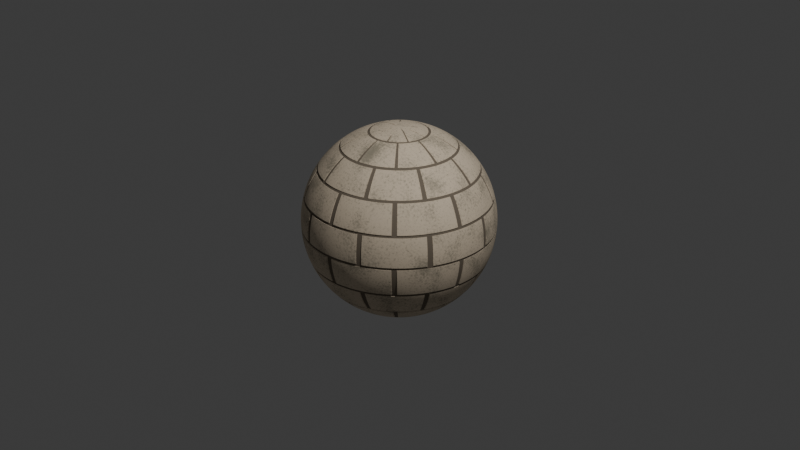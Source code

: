 # Source: texture.blend  (saved by Blender 4.3.32; exported with 4.5.12 LTS)
import bpy
from mathutils import Matrix  # noqa: F401  (used for matrix-valued properties, if any)

bpy.ops.wm.read_factory_settings(use_empty=True)
scene = bpy.context.scene
scene.name = 'Scene'

# ---- collections
col_collection = bpy.data.collections.new('Collection'); scene.collection.children.link(col_collection)

# ---- images (referenced by path relative to the original .blend; pixels are not part of the script)
import os
ASSET_DIR = os.environ.get("B2B_ASSET_DIR", "")  # directory of the original .blend (textures are referenced by path, not embedded)
HERE = os.path.dirname(os.path.abspath(__file__))  # packed textures are extracted next to this script under _unpacked/

def load_image(name, relpath, width, height, colorspace="sRGB"):
    """Load a texture the original file referenced (path relative to the .blend, or extracted next to this script)."""
    p = next((c for c in (os.path.join(HERE, relpath), os.path.join(ASSET_DIR, relpath)) if relpath and os.path.exists(c)), "")
    if p:
        img = bpy.data.images.load(p, check_existing=True)
        img.name = name
    else:  # same state as the original file: an image datablock whose file is absent (Cycles renders it pink)
        img = bpy.data.images.new(name, width, height)
        img.source = "FILE"
        img.filepath = "//" + (relpath or name)
    img.colorspace_settings.name = colorspace
    return img
img_image = load_image('Image', 'Results 1743093142779.png', 1024, 1024, 'sRGB')

# ---- materials (node trees are filled in below, after node groups)
mat_1 = bpy.data.materials.new('1')
mat_1.displacement_method = 'BOTH'
mat_1.preview_render_type = 'CUBE'

# ---- material node trees
mat_1.use_nodes = True; mat_1.node_tree.nodes.clear()
_N = mat_1.node_tree.nodes; _L = mat_1.node_tree.links
n0 = _N.new('ShaderNodeOutputMaterial'); n0.name = 'Material Output'; n0.location = (1162, 79)
n1 = _N.new('ShaderNodeTexCoord'); n1.name = 'Texture Coordinate'; n1.location = (-597, 254)
n2 = _N.new('ShaderNodeTexBrick'); n2.name = 'Brick Texture'; n2.location = (-230, 266)
n2.inputs[1].default_value = (0.8005, 0.6666, 0.4969, 1.0)
n2.inputs[2].default_value = (0.3384, 0.2974, 0.2142, 1.0)
n2.inputs[3].default_value = (0.05111, 0.04248, 0.03155, 1.0)
n2.inputs[4].default_value = 4.85
n2.inputs[9].default_value = 0.5
n3 = _N.new('ShaderNodeTexNoise'); n3.name = 'Noise Texture'; n3.location = (-466, -141)
n3.noise_type = 'MULTIFRACTAL'
n3.normalize = False
n3.inputs[2].default_value = 10.0
n3.inputs[3].default_value = 10.0
n3.inputs[4].default_value = 0.9
n3.inputs[5].default_value = 10.0
n4 = _N.new('ShaderNodeValToRGB'); n4.name = 'Color Ramp'; n4.location = (-265, -181)
n4.color_ramp.interpolation = 'EASE'
while len(n4.color_ramp.elements) > 1: n4.color_ramp.elements.remove(n4.color_ramp.elements[-1])
n4.color_ramp.elements[0].position = 0.0; n4.color_ramp.elements[0].color = (0.0, 0.0, 0.0, 1.0)
_e = n4.color_ramp.elements.new(1.0); _e.color = (1.0, 1.0, 1.0, 1.0)
n5 = _N.new('ShaderNodeValToRGB'); n5.name = 'Color Ramp.001'; n5.location = (204, -238)
while len(n5.color_ramp.elements) > 1: n5.color_ramp.elements.remove(n5.color_ramp.elements[-1])
n5.color_ramp.elements[0].position = 0.0; n5.color_ramp.elements[0].color = (0.7991, 0.6654, 0.4969, 1.0)
_e = n5.color_ramp.elements.new(1.0); _e.color = (0.3372, 0.2961, 0.2159, 1.0)
n6 = _N.new('ShaderNodeInvert'); n6.name = 'Invert Color'; n6.location = (20, -202)
n7 = _N.new('ShaderNodeValToRGB'); n7.name = 'Color Ramp.002'; n7.location = (128, 395)
n7.color_ramp.interpolation = 'CONSTANT'
while len(n7.color_ramp.elements) > 1: n7.color_ramp.elements.remove(n7.color_ramp.elements[-1])
n7.color_ramp.elements[0].position = 0.0; n7.color_ramp.elements[0].color = (0.0, 0.0, 0.0, 1.0)
_e = n7.color_ramp.elements.new(0.95); _e.color = (1.0, 1.0, 1.0, 1.0)
n8 = _N.new('ShaderNodeMix'); n8.name = 'Mix'; n8.location = (473, 254)
n8.data_type = 'RGBA'
n8.inputs[7].default_value = (0.193, 0.1563, 0.1143, 1.0)
n9 = _N.new('ShaderNodeBsdfPrincipled'); n9.name = 'Principled BSDF'; n9.location = (756, 165)
n9.inputs[2].default_value = 0.9
n10 = _N.new('ShaderNodeDisplacement'); n10.name = 'Displacement'; n10.location = (822, -238)
n11 = _N.new('ShaderNodeInvert'); n11.name = 'Invert Color.001'; n11.location = (522, -129)
n12 = _N.new('ShaderNodeTexImage'); n12.name = 'Image Texture.001'; n12.location = (-271, 571)
n12.image = img_image
_L.new(n3.outputs[0], n4.inputs[0])
_L.new(n6.outputs[0], n5.inputs[0])
_L.new(n2.outputs[1], n7.inputs[0])
_L.new(n4.outputs[0], n6.inputs[1])
_L.new(n7.outputs[0], n8.inputs[0])
_L.new(n5.outputs[0], n8.inputs[6])
_L.new(n8.outputs[2], n9.inputs[0])
_L.new(n10.outputs[0], n0.inputs[2])
_L.new(n11.outputs[0], n10.inputs[0])
_L.new(n2.outputs[1], n11.inputs[1])
_L.new(n1.outputs[2], n2.inputs[0])
_L.new(n9.outputs[0], n0.inputs[0])
n0.is_active_output = True

# ---- world
world_world = bpy.data.worlds.new('World'); scene.world = world_world
world_world.use_nodes = True; world_world.node_tree.nodes.clear()
_N = world_world.node_tree.nodes; _L = world_world.node_tree.links
n0 = _N.new('ShaderNodeOutputWorld'); n0.name = 'World Output'; n0.location = (300, 300)
n1 = _N.new('ShaderNodeBackground'); n1.name = 'Background'; n1.location = (10, 300)
n1.inputs[0].default_value = (0.05088, 0.05088, 0.05088, 1.0)
_L.new(n1.outputs[0], n0.inputs[0])
n0.is_active_output = True
world_world.color = (0.05088, 0.05088, 0.05088)
world_world.sun_shadow_jitter_overblur = 0.0

# ---- cameras
cam_camera = bpy.data.cameras.new('Camera')
cam_camera.clip_end = 100.0
cam_camera.ortho_scale = 7.314

# ---- lights
light_spot = bpy.data.lights.new('Spot', 'SPOT')
light_spot.energy = 1000.0

# ---- meshes
me_sphere = bpy.data.meshes.new('Sphere')
me_sphere.from_pydata([(0.0, 0.5556, 0.8315), (0.0, 0.8315, 0.5556), (0.0, 0.9808, 0.1951), (0.0, 1.0, 0.0), (0.0, 0.9808, -0.1951), (0.0, 0.8315, -0.5556), (0.03806, 0.1913, 0.9808), (0.07466, 0.3753, 0.9239), (0.1084, 0.5449, 0.8315), (0.1379, 0.6935, 0.7071), (0.1622, 0.8155, 0.5556), (0.1802, 0.9061, 0.3827), (0.1913, 0.9619, 0.1951), (0.1951, 0.9808, 0.0), (0.1913, 0.9619, -0.1951), (0.1802, 0.9061, -0.3827), (0.1622, 0.8155, -0.5556), (0.1379, 0.6935, -0.7071), (0.1084, 0.5449, -0.8315), (0.07466, 0.3753, -0.9239), (0.03806, 0.1913, -0.9808), (0.07466, 0.1802, 0.9808), (0.1464, 0.3536, 0.9239), (0.2126, 0.5133, 0.8315), (0.2706, 0.6533, 0.7071), (0.3182, 0.7682, 0.5556), (0.3536, 0.8536, 0.3827), (0.3753, 0.9061, 0.1951), (0.3827, 0.9239, 0.0), (0.3753, 0.9061, -0.1951), (0.3536, 0.8536, -0.3827), (0.3182, 0.7682, -0.5556), (0.2706, 0.6533, -0.7071), (0.2126, 0.5133, -0.8315), (0.1464, 0.3536, -0.9239), (0.07466, 0.1802, -0.9808), (0.1084, 0.1622, 0.9808), (0.2126, 0.3182, 0.9239), (0.3087, 0.4619, 0.8315), (0.3928, 0.5879, 0.7071), (0.4619, 0.6913, 0.5556), (0.5133, 0.7682, 0.3827), (0.5449, 0.8155, 0.1951), (0.5556, 0.8315, 0.0), (0.5449, 0.8155, -0.1951), (0.5133, 0.7682, -0.3827), (0.4619, 0.6913, -0.5556), (0.3928, 0.5879, -0.7071), (0.3087, 0.4619, -0.8315), (0.2126, 0.3182, -0.9239), (0.1084, 0.1622, -0.9808), (0.1379, 0.1379, 0.9808), (0.2706, 0.2706, 0.9239), (0.3928, 0.3928, 0.8315), (0.5, 0.5, 0.7071), (0.5879, 0.5879, 0.5556), (0.6533, 0.6533, 0.3827), (0.6935, 0.6935, 0.1951), (0.7071, 0.7071, 0.0), (0.6935, 0.6935, -0.1951), (0.6533, 0.6533, -0.3827), (0.5879, 0.5879, -0.5556), (0.5, 0.5, -0.7071), (0.3928, 0.3928, -0.8315), (0.2706, 0.2706, -0.9239), (0.1379, 0.1379, -0.9808), (0.1622, 0.1084, 0.9808), (0.3182, 0.2126, 0.9239), (0.4619, 0.3087, 0.8315), (0.5879, 0.3928, 0.7071), (0.6913, 0.4619, 0.5556), (0.7682, 0.5133, 0.3827), (0.8155, 0.5449, 0.1951), (0.8315, 0.5556, 0.0), (0.8155, 0.5449, -0.1951), (0.7682, 0.5133, -0.3827), (0.6913, 0.4619, -0.5556), (0.5879, 0.3928, -0.7071), (0.4619, 0.3087, -0.8315), (0.3182, 0.2126, -0.9239), (0.1622, 0.1084, -0.9808), (0.0, 0.0, 1.0), (0.1802, 0.07466, 0.9808), (0.3536, 0.1464, 0.9239), (0.5133, 0.2126, 0.8315), (0.6533, 0.2706, 0.7071), (0.7682, 0.3182, 0.5556), (0.8536, 0.3536, 0.3827), (0.9061, 0.3753, 0.1951), (0.9239, 0.3827, 0.0), (0.9061, 0.3753, -0.1951), (0.8536, 0.3536, -0.3827), (0.7682, 0.3182, -0.5556), (0.6533, 0.2706, -0.7071), (0.5133, 0.2126, -0.8315), (0.3536, 0.1464, -0.9239), (0.1802, 0.07466, -0.9808), (0.1913, 0.03806, 0.9808), (0.3753, 0.07466, 0.9239), (0.5449, 0.1084, 0.8315), (0.6935, 0.1379, 0.7071), (0.8155, 0.1622, 0.5556), (0.9061, 0.1802, 0.3827), (0.9619, 0.1913, 0.1951), (0.9808, 0.1951, 0.0), (0.9619, 0.1913, -0.1951), (0.9061, 0.1802, -0.3827), (0.8155, 0.1622, -0.5556), (0.6935, 0.1379, -0.7071), (0.5449, 0.1084, -0.8315), (0.3753, 0.07466, -0.9239), (0.1913, 0.03806, -0.9808), (0.1951, -1.118e-08, 0.9808), (0.3827, -2.235e-08, 0.9239), (0.5556, -5.215e-08, 0.8315), (0.7071, 1.49e-08, 0.7071), (0.8315, -8.941e-08, 0.5556), (0.9239, 4.47e-08, 0.3827), (0.9808, -8.941e-08, 0.1951), (1.0, -1.639e-07, 0.0), (0.9808, -8.941e-08, -0.1951), (0.9239, 4.47e-08, -0.3827), (0.8315, -8.941e-08, -0.5556), (0.7071, 1.49e-08, -0.7071), (0.5556, -5.215e-08, -0.8315), (0.3827, -2.235e-08, -0.9239), (0.1951, -1.118e-08, -0.9808), (0.1913, -0.03806, 0.9808), (0.3753, -0.07466, 0.9239), (0.5449, -0.1084, 0.8315), (0.6935, -0.1379, 0.7071), (0.8155, -0.1622, 0.5556), (0.9061, -0.1802, 0.3827), (0.9619, -0.1913, 0.1951), (0.9808, -0.1951, 0.0), (0.9619, -0.1913, -0.1951), (0.9061, -0.1802, -0.3827), (0.8155, -0.1622, -0.5556), (0.6935, -0.1379, -0.7071), (0.5449, -0.1084, -0.8315), (0.3753, -0.07466, -0.9239), (0.1913, -0.03806, -0.9808), (0.1802, -0.07466, 0.9808), (0.3536, -0.1464, 0.9239), (0.5133, -0.2126, 0.8315), (0.6533, -0.2706, 0.7071), (0.7682, -0.3182, 0.5556), (0.8536, -0.3536, 0.3827), (0.9061, -0.3753, 0.1951), (0.9239, -0.3827, 0.0), (0.9061, -0.3753, -0.1951), (0.8536, -0.3536, -0.3827), (0.7682, -0.3182, -0.5556), (0.6533, -0.2706, -0.7071), (0.5133, -0.2126, -0.8315), (0.3536, -0.1464, -0.9239), (0.1802, -0.07466, -0.9808), (0.1622, -0.1084, 0.9808), (0.3182, -0.2126, 0.9239), (0.4619, -0.3087, 0.8315), (0.5879, -0.3928, 0.7071), (0.6913, -0.4619, 0.5556), (0.7682, -0.5133, 0.3827), (0.8155, -0.5449, 0.1951), (0.8315, -0.5556, 0.0), (0.8155, -0.5449, -0.1951), (0.7682, -0.5133, -0.3827), (0.6913, -0.4619, -0.5556), (0.5879, -0.3928, -0.7071), (0.4619, -0.3087, -0.8315), (0.3182, -0.2126, -0.9239), (0.1622, -0.1084, -0.9808), (0.1379, -0.1379, 0.9808), (0.2706, -0.2706, 0.9239), (0.3928, -0.3928, 0.8315), (0.5, -0.5, 0.7071), (0.5879, -0.5879, 0.5556), (0.6533, -0.6533, 0.3827), (0.6935, -0.6935, 0.1951), (0.7071, -0.7071, 0.0), (0.6935, -0.6935, -0.1951), (0.6533, -0.6533, -0.3827), (0.5879, -0.5879, -0.5556), (0.5, -0.5, -0.7071), (0.3928, -0.3928, -0.8315), (0.2706, -0.2706, -0.9239), (0.1379, -0.1379, -0.9808), (0.1084, -0.1622, 0.9808), (0.2126, -0.3182, 0.9239), (0.3087, -0.4619, 0.8315), (0.3928, -0.5879, 0.7071), (0.4619, -0.6913, 0.5556), (0.5133, -0.7682, 0.3827), (0.5449, -0.8155, 0.1951), (0.5556, -0.8315, 0.0), (0.5449, -0.8155, -0.1951), (0.5133, -0.7682, -0.3827), (0.4619, -0.6913, -0.5556), (0.3928, -0.5879, -0.7071), (0.3087, -0.4619, -0.8315), (0.2126, -0.3182, -0.9239), (0.1084, -0.1622, -0.9808), (0.07466, -0.1802, 0.9808), (0.1464, -0.3536, 0.9239), (0.2126, -0.5133, 0.8315), (0.2706, -0.6533, 0.7071), (0.3182, -0.7682, 0.5556), (0.3536, -0.8536, 0.3827), (0.3753, -0.9061, 0.1951), (0.3827, -0.9239, 0.0), (0.3753, -0.9061, -0.1951), (0.3536, -0.8536, -0.3827), (0.3182, -0.7682, -0.5556), (0.2706, -0.6533, -0.7071), (0.2126, -0.5133, -0.8315), (0.1464, -0.3536, -0.9239), (0.07466, -0.1802, -0.9808), (0.03806, -0.1913, 0.9808), (0.07466, -0.3753, 0.9239), (0.1084, -0.5449, 0.8315), (0.1379, -0.6935, 0.7071), (0.1622, -0.8155, 0.5556), (0.1802, -0.9061, 0.3827), (0.1913, -0.9619, 0.1951), (0.1951, -0.9808, 0.0), (0.1913, -0.9619, -0.1951), (0.1802, -0.9061, -0.3827), (0.1622, -0.8155, -0.5556), (0.1379, -0.6935, -0.7071), (0.1084, -0.5449, -0.8315), (0.07466, -0.3753, -0.9239), (0.03806, -0.1913, -0.9808), (-7.451e-09, -0.1951, 0.9808), (-5.215e-08, -0.3827, 0.9239), (-9.686e-08, -0.5556, 0.8315), (-1.49e-08, -0.7071, 0.7071), (-1.043e-07, -0.8315, 0.5556), (2.98e-08, -0.9239, 0.3827), (-1.341e-07, -0.9808, 0.1951), (-3.278e-07, -1.0, 0.0), (-1.341e-07, -0.9808, -0.1951), (2.98e-08, -0.9239, -0.3827), (-1.043e-07, -0.8315, -0.5556), (-1.49e-08, -0.7071, -0.7071), (-9.686e-08, -0.5556, -0.8315), (-5.215e-08, -0.3827, -0.9239), (-7.451e-09, -0.1951, -0.9808), (-0.03806, -0.1913, 0.9808), (-0.07466, -0.3753, 0.9239), (-0.1084, -0.5449, 0.8315), (-0.1379, -0.6935, 0.7071), (-0.1622, -0.8155, 0.5556), (-0.1802, -0.9061, 0.3827), (-0.1913, -0.9619, 0.1951), (-0.1951, -0.9808, 0.0), (-0.1913, -0.9619, -0.1951), (-0.1802, -0.9061, -0.3827), (-0.1622, -0.8155, -0.5556), (-0.1379, -0.6935, -0.7071), (-0.1084, -0.5449, -0.8315), (-0.07466, -0.3753, -0.9239), (-0.03806, -0.1913, -0.9808), (-0.07466, -0.1802, 0.9808), (-0.1464, -0.3536, 0.9239), (-0.2126, -0.5133, 0.8315), (-0.2706, -0.6533, 0.7071), (-0.3182, -0.7682, 0.5556), (-0.3536, -0.8536, 0.3827), (-0.3753, -0.9061, 0.1951), (-0.3827, -0.9239, 0.0), (-0.3753, -0.9061, -0.1951), (-0.3536, -0.8536, -0.3827), (-0.3182, -0.7682, -0.5556), (-0.2706, -0.6533, -0.7071), (-0.2126, -0.5133, -0.8315), (-0.1464, -0.3536, -0.9239), (-0.07466, -0.1802, -0.9808), (-0.1084, -0.1622, 0.9808), (-0.2126, -0.3182, 0.9239), (-0.3087, -0.4619, 0.8315), (-0.3928, -0.5879, 0.7071), (-0.4619, -0.6913, 0.5556), (-0.5133, -0.7682, 0.3827), (-0.5449, -0.8155, 0.1951), (-0.5556, -0.8315, 0.0), (-0.5449, -0.8155, -0.1951), (-0.5133, -0.7682, -0.3827), (-0.4619, -0.6913, -0.5556), (-0.3928, -0.5879, -0.7071), (-0.3087, -0.4619, -0.8315), (-0.2126, -0.3182, -0.9239), (-0.1084, -0.1622, -0.9808), (-0.1379, -0.1379, 0.9808), (-0.2706, -0.2706, 0.9239), (-0.3928, -0.3928, 0.8315), (-0.5, -0.5, 0.7071), (-0.5879, -0.5879, 0.5556), (-0.6533, -0.6533, 0.3827), (-0.6935, -0.6935, 0.1951), (-0.7071, -0.7071, 0.0), (-0.6935, -0.6935, -0.1951), (-0.6533, -0.6533, -0.3827), (-0.5879, -0.5879, -0.5556), (-0.5, -0.5, -0.7071), (-0.3928, -0.3928, -0.8315), (-0.2706, -0.2706, -0.9239), (-0.1379, -0.1379, -0.9808), (0.0, 0.0, -1.0), (-0.1622, -0.1084, 0.9808), (-0.3182, -0.2126, 0.9239), (-0.4619, -0.3087, 0.8315), (-0.5879, -0.3928, 0.7071), (-0.6913, -0.4619, 0.5556), (-0.7682, -0.5133, 0.3827), (-0.8155, -0.5449, 0.1951), (-0.8315, -0.5556, 0.0), (-0.8155, -0.5449, -0.1951), (-0.7682, -0.5133, -0.3827), (-0.6913, -0.4619, -0.5556), (-0.5879, -0.3928, -0.7071), (-0.4619, -0.3087, -0.8315), (-0.3182, -0.2126, -0.9239), (-0.1622, -0.1084, -0.9808), (-0.1802, -0.07466, 0.9808), (-0.3536, -0.1464, 0.9239), (-0.5133, -0.2126, 0.8315), (-0.6533, -0.2706, 0.7071), (-0.7682, -0.3182, 0.5556), (-0.8536, -0.3536, 0.3827), (-0.9061, -0.3753, 0.1951), (-0.9239, -0.3827, 0.0), (-0.9061, -0.3753, -0.1951), (-0.8536, -0.3536, -0.3827), (-0.7682, -0.3182, -0.5556), (-0.6533, -0.2706, -0.7071), (-0.5133, -0.2126, -0.8315), (-0.3536, -0.1464, -0.9239), (-0.1802, -0.07466, -0.9808), (-0.1913, -0.03806, 0.9808), (-0.3753, -0.07466, 0.9239), (-0.5449, -0.1084, 0.8315), (-0.6935, -0.1379, 0.7071), (-0.8155, -0.1622, 0.5556), (-0.9061, -0.1802, 0.3827), (-0.9619, -0.1913, 0.1951), (-0.9808, -0.1951, 0.0), (-0.9619, -0.1913, -0.1951), (-0.9061, -0.1802, -0.3827), (-0.8155, -0.1622, -0.5556), (-0.6935, -0.1379, -0.7071), (-0.5449, -0.1084, -0.8315), (-0.3753, -0.07466, -0.9239), (-0.1913, -0.03806, -0.9808), (-0.1951, 1.863e-08, 0.9808), (-0.3827, 5.215e-08, 0.9239), (-0.5556, 1.49e-07, 0.8315), (-0.7071, 2.98e-08, 0.7071), (-0.8315, 1.639e-07, 0.5556), (-0.9239, 1.49e-08, 0.3827), (-0.9808, 2.682e-07, 0.1951), (-1.0, 4.47e-07, 0.0), (-0.9808, 2.682e-07, -0.1951), (-0.9239, 1.49e-08, -0.3827), (-0.8315, 1.639e-07, -0.5556), (-0.7071, 2.98e-08, -0.7071), (-0.5556, 1.49e-07, -0.8315), (-0.3827, 5.215e-08, -0.9239), (-0.1951, 1.863e-08, -0.9808), (-0.1913, 0.03806, 0.9808), (-0.3753, 0.07466, 0.9239), (-0.5449, 0.1084, 0.8315), (-0.6935, 0.1379, 0.7071), (-0.8155, 0.1622, 0.5556), (-0.9061, 0.1802, 0.3827), (-0.9619, 0.1913, 0.1951), (-0.9808, 0.1951, 0.0), (-0.9619, 0.1913, -0.1951), (-0.9061, 0.1802, -0.3827), (-0.8155, 0.1622, -0.5556), (-0.6935, 0.1379, -0.7071), (-0.5449, 0.1084, -0.8315), (-0.3753, 0.07466, -0.9239), (-0.1913, 0.03806, -0.9808), (-0.1802, 0.07466, 0.9808), (-0.3536, 0.1464, 0.9239), (-0.5133, 0.2126, 0.8315), (-0.6533, 0.2706, 0.7071), (-0.7682, 0.3182, 0.5556), (-0.8536, 0.3536, 0.3827), (-0.9061, 0.3753, 0.1951), (-0.9239, 0.3827, 0.0), (-0.9061, 0.3753, -0.1951), (-0.8536, 0.3536, -0.3827), (-0.7682, 0.3182, -0.5556), (-0.6533, 0.2706, -0.7071), (-0.5133, 0.2126, -0.8315), (-0.3536, 0.1464, -0.9239), (-0.1802, 0.07466, -0.9808), (-0.1622, 0.1084, 0.9808), (-0.3182, 0.2126, 0.9239), (-0.4619, 0.3087, 0.8315), (-0.5879, 0.3928, 0.7071), (-0.6913, 0.4619, 0.5556), (-0.7682, 0.5133, 0.3827), (-0.8155, 0.5449, 0.1951), (-0.8315, 0.5556, 0.0), (-0.8155, 0.5449, -0.1951), (-0.7682, 0.5133, -0.3827), (-0.6913, 0.4619, -0.5556), (-0.5879, 0.3928, -0.7071), (-0.4619, 0.3087, -0.8315), (-0.3182, 0.2126, -0.9239), (-0.1622, 0.1084, -0.9808), (-0.1379, 0.1379, 0.9808), (-0.2706, 0.2706, 0.9239), (-0.3928, 0.3928, 0.8315), (-0.5, 0.5, 0.7071), (-0.5879, 0.5879, 0.5556), (-0.6533, 0.6533, 0.3827), (-0.6935, 0.6935, 0.1951), (-0.7071, 0.7071, 0.0), (-0.6935, 0.6935, -0.1951), (-0.6533, 0.6533, -0.3827), (-0.5879, 0.5879, -0.5556), (-0.5, 0.5, -0.7071), (-0.3928, 0.3928, -0.8315), (-0.2706, 0.2706, -0.9239), (-0.1379, 0.1379, -0.9808), (-0.1084, 0.1622, 0.9808), (-0.2126, 0.3182, 0.9239), (-0.3087, 0.4619, 0.8315), (-0.3928, 0.5879, 0.7071), (-0.4619, 0.6913, 0.5556), (-0.5133, 0.7682, 0.3827), (-0.5449, 0.8155, 0.1951), (-0.5556, 0.8315, 0.0), (-0.5449, 0.8155, -0.1951), (-0.5133, 0.7682, -0.3827), (-0.4619, 0.6913, -0.5556), (-0.3928, 0.5879, -0.7071), (-0.3087, 0.4619, -0.8315), (-0.2126, 0.3182, -0.9239), (-0.1084, 0.1622, -0.9808), (-0.07466, 0.1802, 0.9808), (-0.1464, 0.3536, 0.9239), (-0.2126, 0.5133, 0.8315), (-0.2706, 0.6533, 0.7071), (-0.3182, 0.7682, 0.5556), (-0.3536, 0.8536, 0.3827), (-0.3753, 0.9061, 0.1951), (-0.3827, 0.9239, 0.0), (-0.3753, 0.9061, -0.1951), (-0.3536, 0.8536, -0.3827), (-0.3182, 0.7682, -0.5556), (-0.2706, 0.6533, -0.7071), (-0.2126, 0.5133, -0.8315), (-0.1464, 0.3536, -0.9239), (-0.07466, 0.1802, -0.9808), (-0.03806, 0.1913, 0.9808), (-0.07466, 0.3753, 0.9239), (-0.1084, 0.5449, 0.8315), (-0.1379, 0.6935, 0.7071), (-0.1622, 0.8155, 0.5556), (-0.1802, 0.9061, 0.3827), (-0.1913, 0.9619, 0.1951), (-0.1951, 0.9808, 0.0), (-0.1913, 0.9619, -0.1951), (-0.1802, 0.9061, -0.3827), (-0.1622, 0.8155, -0.5556), (-0.1379, 0.6935, -0.7071), (-0.1084, 0.5449, -0.8315), (-0.07466, 0.3753, -0.9239), (-0.03806, 0.1913, -0.9808), (1.49e-08, 0.1951, 0.9808), (6.706e-08, 0.3827, 0.9239), (8.941e-08, 0.7071, 0.7071), (5.96e-08, 0.9239, 0.3827), (5.96e-08, 0.9239, -0.3827), (8.941e-08, 0.7071, -0.7071), (2.161e-07, 0.5556, -0.8315), (6.706e-08, 0.3827, -0.9239), (1.49e-08, 0.1951, -0.9808)], [], [(4, 3, 13, 14), (474, 473, 6, 7), (477, 4, 14, 15), (0, 474, 7, 8), (5, 477, 15, 16), (475, 0, 8, 9), (478, 5, 16, 17), (1, 475, 9, 10), (479, 478, 17, 18), (476, 1, 10, 11), (480, 479, 18, 19), (2, 476, 11, 12), (481, 480, 19, 20), (3, 2, 12, 13), (473, 81, 6), (307, 481, 20), (20, 19, 34, 35), (13, 12, 27, 28), (6, 81, 21), (307, 20, 35), (14, 13, 28, 29), (7, 6, 21, 22), (15, 14, 29, 30), (8, 7, 22, 23), (16, 15, 30, 31), (9, 8, 23, 24), (17, 16, 31, 32), (10, 9, 24, 25), (18, 17, 32, 33), (11, 10, 25, 26), (19, 18, 33, 34), (12, 11, 26, 27), (32, 31, 46, 47), (25, 24, 39, 40), (33, 32, 47, 48), (26, 25, 40, 41), (34, 33, 48, 49), (27, 26, 41, 42), (35, 34, 49, 50), (28, 27, 42, 43), (21, 81, 36), (307, 35, 50), (29, 28, 43, 44), (22, 21, 36, 37), (30, 29, 44, 45), (23, 22, 37, 38), (31, 30, 45, 46), (24, 23, 38, 39), (36, 81, 51), (307, 50, 65), (44, 43, 58, 59), (37, 36, 51, 52), (45, 44, 59, 60), (38, 37, 52, 53), (46, 45, 60, 61), (39, 38, 53, 54), (47, 46, 61, 62), (40, 39, 54, 55), (48, 47, 62, 63), (41, 40, 55, 56), (49, 48, 63, 64), (42, 41, 56, 57), (50, 49, 64, 65), (43, 42, 57, 58), (55, 54, 69, 70), (63, 62, 77, 78), (56, 55, 70, 71), (64, 63, 78, 79), (57, 56, 71, 72), (65, 64, 79, 80), (58, 57, 72, 73), (51, 81, 66), (307, 65, 80), (59, 58, 73, 74), (52, 51, 66, 67), (60, 59, 74, 75), (53, 52, 67, 68), (61, 60, 75, 76), (54, 53, 68, 69), (62, 61, 76, 77), (74, 73, 89, 90), (67, 66, 82, 83), (75, 74, 90, 91), (68, 67, 83, 84), (76, 75, 91, 92), (69, 68, 84, 85), (77, 76, 92, 93), (70, 69, 85, 86), (78, 77, 93, 94), (71, 70, 86, 87), (79, 78, 94, 95), (72, 71, 87, 88), (80, 79, 95, 96), (73, 72, 88, 89), (66, 81, 82), (307, 80, 96), (94, 93, 108, 109), (87, 86, 101, 102), (95, 94, 109, 110), (88, 87, 102, 103), (96, 95, 110, 111), (89, 88, 103, 104), (82, 81, 97), (307, 96, 111), (90, 89, 104, 105), (83, 82, 97, 98), (91, 90, 105, 106), (84, 83, 98, 99), (92, 91, 106, 107), (85, 84, 99, 100), (93, 92, 107, 108), (86, 85, 100, 101), (98, 97, 112, 113), (106, 105, 120, 121), (99, 98, 113, 114), (107, 106, 121, 122), (100, 99, 114, 115), (108, 107, 122, 123), (101, 100, 115, 116), (109, 108, 123, 124), (102, 101, 116, 117), (110, 109, 124, 125), (103, 102, 117, 118), (111, 110, 125, 126), (104, 103, 118, 119), (97, 81, 112), (307, 111, 126), (105, 104, 119, 120), (117, 116, 131, 132), (125, 124, 139, 140), (118, 117, 132, 133), (126, 125, 140, 141), (119, 118, 133, 134), (112, 81, 127), (307, 126, 141), (120, 119, 134, 135), (113, 112, 127, 128), (121, 120, 135, 136), (114, 113, 128, 129), (122, 121, 136, 137), (115, 114, 129, 130), (123, 122, 137, 138), (116, 115, 130, 131), (124, 123, 138, 139), (136, 135, 150, 151), (129, 128, 143, 144), (137, 136, 151, 152), (130, 129, 144, 145), (138, 137, 152, 153), (131, 130, 145, 146), (139, 138, 153, 154), (132, 131, 146, 147), (140, 139, 154, 155), (133, 132, 147, 148), (141, 140, 155, 156), (134, 133, 148, 149), (127, 81, 142), (307, 141, 156), (135, 134, 149, 150), (128, 127, 142, 143), (155, 154, 169, 170), (148, 147, 162, 163), (156, 155, 170, 171), (149, 148, 163, 164), (142, 81, 157), (307, 156, 171), (150, 149, 164, 165), (143, 142, 157, 158), (151, 150, 165, 166), (144, 143, 158, 159), (152, 151, 166, 167), (145, 144, 159, 160), (153, 152, 167, 168), (146, 145, 160, 161), (154, 153, 168, 169), (147, 146, 161, 162), (167, 166, 181, 182), (160, 159, 174, 175), (168, 167, 182, 183), (161, 160, 175, 176), (169, 168, 183, 184), (162, 161, 176, 177), (170, 169, 184, 185), (163, 162, 177, 178), (171, 170, 185, 186), (164, 163, 178, 179), (157, 81, 172), (307, 171, 186), (165, 164, 179, 180), (158, 157, 172, 173), (166, 165, 180, 181), (159, 158, 173, 174), (186, 185, 200, 201), (179, 178, 193, 194), (172, 81, 187), (307, 186, 201), (180, 179, 194, 195), (173, 172, 187, 188), (181, 180, 195, 196), (174, 173, 188, 189), (182, 181, 196, 197), (175, 174, 189, 190), (183, 182, 197, 198), (176, 175, 190, 191), (184, 183, 198, 199), (177, 176, 191, 192), (185, 184, 199, 200), (178, 177, 192, 193), (190, 189, 204, 205), (198, 197, 212, 213), (191, 190, 205, 206), (199, 198, 213, 214), (192, 191, 206, 207), (200, 199, 214, 215), (193, 192, 207, 208), (201, 200, 215, 216), (194, 193, 208, 209), (187, 81, 202), (307, 201, 216), (195, 194, 209, 210), (188, 187, 202, 203), (196, 195, 210, 211), (189, 188, 203, 204), (197, 196, 211, 212), (209, 208, 223, 224), (202, 81, 217), (307, 216, 231), (210, 209, 224, 225), (203, 202, 217, 218), (211, 210, 225, 226), (204, 203, 218, 219), (212, 211, 226, 227), (205, 204, 219, 220), (213, 212, 227, 228), (206, 205, 220, 221), (214, 213, 228, 229), (207, 206, 221, 222), (215, 214, 229, 230), (208, 207, 222, 223), (216, 215, 230, 231), (228, 227, 242, 243), (221, 220, 235, 236), (229, 228, 243, 244), (222, 221, 236, 237), (230, 229, 244, 245), (223, 222, 237, 238), (231, 230, 245, 246), (224, 223, 238, 239), (217, 81, 232), (307, 231, 246), (225, 224, 239, 240), (218, 217, 232, 233), (226, 225, 240, 241), (219, 218, 233, 234), (227, 226, 241, 242), (220, 219, 234, 235), (232, 81, 247), (307, 246, 261), (240, 239, 254, 255), (233, 232, 247, 248), (241, 240, 255, 256), (234, 233, 248, 249), (242, 241, 256, 257), (235, 234, 249, 250), (243, 242, 257, 258), (236, 235, 250, 251), (244, 243, 258, 259), (237, 236, 251, 252), (245, 244, 259, 260), (238, 237, 252, 253), (246, 245, 260, 261), (239, 238, 253, 254), (251, 250, 265, 266), (259, 258, 273, 274), (252, 251, 266, 267), (260, 259, 274, 275), (253, 252, 267, 268), (261, 260, 275, 276), (254, 253, 268, 269), (247, 81, 262), (307, 261, 276), (255, 254, 269, 270), (248, 247, 262, 263), (256, 255, 270, 271), (249, 248, 263, 264), (257, 256, 271, 272), (250, 249, 264, 265), (258, 257, 272, 273), (270, 269, 284, 285), (263, 262, 277, 278), (271, 270, 285, 286), (264, 263, 278, 279), (272, 271, 286, 287), (265, 264, 279, 280), (273, 272, 287, 288), (266, 265, 280, 281), (274, 273, 288, 289), (267, 266, 281, 282), (275, 274, 289, 290), (268, 267, 282, 283), (276, 275, 290, 291), (269, 268, 283, 284), (262, 81, 277), (307, 276, 291), (289, 288, 303, 304), (282, 281, 296, 297), (290, 289, 304, 305), (283, 282, 297, 298), (291, 290, 305, 306), (284, 283, 298, 299), (277, 81, 292), (307, 291, 306), (285, 284, 299, 300), (278, 277, 292, 293), (286, 285, 300, 301), (279, 278, 293, 294), (287, 286, 301, 302), (280, 279, 294, 295), (288, 287, 302, 303), (281, 280, 295, 296), (301, 300, 316, 317), (294, 293, 309, 310), (302, 301, 317, 318), (295, 294, 310, 311), (303, 302, 318, 319), (296, 295, 311, 312), (304, 303, 319, 320), (297, 296, 312, 313), (305, 304, 320, 321), (298, 297, 313, 314), (306, 305, 321, 322), (299, 298, 314, 315), (292, 81, 308), (307, 306, 322), (300, 299, 315, 316), (293, 292, 308, 309), (321, 320, 335, 336), (314, 313, 328, 329), (322, 321, 336, 337), (315, 314, 329, 330), (308, 81, 323), (307, 322, 337), (316, 315, 330, 331), (309, 308, 323, 324), (317, 316, 331, 332), (310, 309, 324, 325), (318, 317, 332, 333), (311, 310, 325, 326), (319, 318, 333, 334), (312, 311, 326, 327), (320, 319, 334, 335), (313, 312, 327, 328), (325, 324, 339, 340), (333, 332, 347, 348), (326, 325, 340, 341), (334, 333, 348, 349), (327, 326, 341, 342), (335, 334, 349, 350), (328, 327, 342, 343), (336, 335, 350, 351), (329, 328, 343, 344), (337, 336, 351, 352), (330, 329, 344, 345), (323, 81, 338), (307, 337, 352), (331, 330, 345, 346), (324, 323, 338, 339), (332, 331, 346, 347), (344, 343, 358, 359), (352, 351, 366, 367), (345, 344, 359, 360), (338, 81, 353), (307, 352, 367), (346, 345, 360, 361), (339, 338, 353, 354), (347, 346, 361, 362), (340, 339, 354, 355), (348, 347, 362, 363), (341, 340, 355, 356), (349, 348, 363, 364), (342, 341, 356, 357), (350, 349, 364, 365), (343, 342, 357, 358), (351, 350, 365, 366), (363, 362, 377, 378), (356, 355, 370, 371), (364, 363, 378, 379), (357, 356, 371, 372), (365, 364, 379, 380), (358, 357, 372, 373), (366, 365, 380, 381), (359, 358, 373, 374), (367, 366, 381, 382), (360, 359, 374, 375), (353, 81, 368), (307, 367, 382), (361, 360, 375, 376), (354, 353, 368, 369), (362, 361, 376, 377), (355, 354, 369, 370), (382, 381, 396, 397), (375, 374, 389, 390), (368, 81, 383), (307, 382, 397), (376, 375, 390, 391), (369, 368, 383, 384), (377, 376, 391, 392), (370, 369, 384, 385), (378, 377, 392, 393), (371, 370, 385, 386), (379, 378, 393, 394), (372, 371, 386, 387), (380, 379, 394, 395), (373, 372, 387, 388), (381, 380, 395, 396), (374, 373, 388, 389), (386, 385, 400, 401), (394, 393, 408, 409), (387, 386, 401, 402), (395, 394, 409, 410), (388, 387, 402, 403), (396, 395, 410, 411), (389, 388, 403, 404), (397, 396, 411, 412), (390, 389, 404, 405), (383, 81, 398), (307, 397, 412), (391, 390, 405, 406), (384, 383, 398, 399), (392, 391, 406, 407), (385, 384, 399, 400), (393, 392, 407, 408), (405, 404, 419, 420), (398, 81, 413), (307, 412, 427), (406, 405, 420, 421), (399, 398, 413, 414), (407, 406, 421, 422), (400, 399, 414, 415), (408, 407, 422, 423), (401, 400, 415, 416), (409, 408, 423, 424), (402, 401, 416, 417), (410, 409, 424, 425), (403, 402, 417, 418), (411, 410, 425, 426), (404, 403, 418, 419), (412, 411, 426, 427), (424, 423, 438, 439), (417, 416, 431, 432), (425, 424, 439, 440), (418, 417, 432, 433), (426, 425, 440, 441), (419, 418, 433, 434), (427, 426, 441, 442), (420, 419, 434, 435), (413, 81, 428), (307, 427, 442), (421, 420, 435, 436), (414, 413, 428, 429), (422, 421, 436, 437), (415, 414, 429, 430), (423, 422, 437, 438), (416, 415, 430, 431), (307, 442, 457), (436, 435, 450, 451), (429, 428, 443, 444), (437, 436, 451, 452), (430, 429, 444, 445), (438, 437, 452, 453), (431, 430, 445, 446), (439, 438, 453, 454), (432, 431, 446, 447), (440, 439, 454, 455), (433, 432, 447, 448), (441, 440, 455, 456), (434, 433, 448, 449), (442, 441, 456, 457), (435, 434, 449, 450), (428, 81, 443), (455, 454, 469, 470), (448, 447, 462, 463), (456, 455, 470, 471), (449, 448, 463, 464), (457, 456, 471, 472), (450, 449, 464, 465), (443, 81, 458), (307, 457, 472), (451, 450, 465, 466), (444, 443, 458, 459), (452, 451, 466, 467), (445, 444, 459, 460), (453, 452, 467, 468), (446, 445, 460, 461), (454, 453, 468, 469), (447, 446, 461, 462), (459, 458, 473, 474), (467, 466, 4, 477), (460, 459, 474, 0), (468, 467, 477, 5), (461, 460, 0, 475), (469, 468, 5, 478), (462, 461, 475, 1), (470, 469, 478, 479), (463, 462, 1, 476), (471, 470, 479, 480), (464, 463, 476, 2), (472, 471, 480, 481), (465, 464, 2, 3), (458, 81, 473), (307, 472, 481), (466, 465, 3, 4)])
me_sphere.polygons.foreach_set('use_smooth', [True] * 512)
_uv = me_sphere.uv_layers.new(name='UVMap')
_uv.uv.foreach_set('vector', [0.2684, 0.5616, 0.2684, 0.5, 0.2974, 0.5, 0.2974, 0.5616, 0.2684, 0.1303, 0.2684, 0.06864, 0.2974, 0.06864, 0.2974, 0.1303, 0.2684, 0.6232, 0.2684, 0.5616, 0.2974, 0.5616, 0.2974, 0.6232, 0.2684, 0.1919, 0.2684, 0.1303, 0.2974, 0.1303, 0.2974, 0.1919, 0.2684, 0.6849, 0.2684, 0.6232, 0.2974, 0.6232, 0.2974, 0.6849, 0.2684, 0.2535, 0.2684, 0.1919, 0.2974, 0.1919, 0.2974, 0.2535, 0.2684, 0.7465, 0.2684, 0.6849, 0.2974, 0.6849, 0.2974, 0.7465, 0.2684, 0.3151, 0.2684, 0.2535, 0.2974, 0.2535, 0.2974, 0.3151, 0.2684, 0.8081, 0.2684, 0.7465, 0.2974, 0.7465, 0.2974, 0.8081, 0.2684, 0.3768, 0.2684, 0.3151, 0.2974, 0.3151, 0.2974, 0.3768, 0.2684, 0.8697, 0.2684, 0.8081, 0.2974, 0.8081, 0.2974, 0.8697, 0.2684, 0.4384, 0.2684, 0.3768, 0.2974, 0.3768, 0.2974, 0.4384, 0.2684, 0.9314, 0.2684, 0.8697, 0.2974, 0.8697, 0.2974, 0.9314, 0.2684, 0.5, 0.2684, 0.4384, 0.2974, 0.4384, 0.2974, 0.5, 0.2684, 0.06864, 0.2829, 0.007015, 0.2974, 0.06864, 0.2829, 0.993, 0.2684, 0.9314, 0.2974, 0.9314, 0.2974, 0.9314, 0.2974, 0.8697, 0.3263, 0.8697, 0.3263, 0.9314, 0.2974, 0.5, 0.2974, 0.4384, 0.3263, 0.4384, 0.3263, 0.5, 0.2974, 0.06864, 0.3118, 0.007015, 0.3263, 0.06864, 0.3118, 0.993, 0.2974, 0.9314, 0.3263, 0.9314, 0.2974, 0.5616, 0.2974, 0.5, 0.3263, 0.5, 0.3263, 0.5616, 0.2974, 0.1303, 0.2974, 0.06864, 0.3263, 0.06864, 0.3263, 0.1303, 0.2974, 0.6232, 0.2974, 0.5616, 0.3263, 0.5616, 0.3263, 0.6232, 0.2974, 0.1919, 0.2974, 0.1303, 0.3263, 0.1303, 0.3263, 0.1919, 0.2974, 0.6849, 0.2974, 0.6232, 0.3263, 0.6232, 0.3263, 0.6849, 0.2974, 0.2535, 0.2974, 0.1919, 0.3263, 0.1919, 0.3263, 0.2535, 0.2974, 0.7465, 0.2974, 0.6849, 0.3263, 0.6849, 0.3263, 0.7465, 0.2974, 0.3151, 0.2974, 0.2535, 0.3263, 0.2535, 0.3263, 0.3151, 0.2974, 0.8081, 0.2974, 0.7465, 0.3263, 0.7465, 0.3263, 0.8081, 0.2974, 0.3768, 0.2974, 0.3151, 0.3263, 0.3151, 0.3263, 0.3768, 0.2974, 0.8697, 0.2974, 0.8081, 0.3263, 0.8081, 0.3263, 0.8697, 0.2974, 0.4384, 0.2974, 0.3768, 0.3263, 0.3768, 0.3263, 0.4384, 0.3263, 0.7465, 0.3263, 0.6849, 0.3553, 0.6849, 0.3553, 0.7465, 0.3263, 0.3151, 0.3263, 0.2535, 0.3553, 0.2535, 0.3553, 0.3151, 0.3263, 0.8081, 0.3263, 0.7465, 0.3553, 0.7465, 0.3553, 0.8081, 0.3263, 0.3768, 0.3263, 0.3151, 0.3553, 0.3151, 0.3553, 0.3768, 0.3263, 0.8697, 0.3263, 0.8081, 0.3553, 0.8081, 0.3553, 0.8697, 0.3263, 0.4384, 0.3263, 0.3768, 0.3553, 0.3768, 0.3553, 0.4384, 0.3263, 0.9314, 0.3263, 0.8697, 0.3553, 0.8697, 0.3553, 0.9314, 0.3263, 0.5, 0.3263, 0.4384, 0.3553, 0.4384, 0.3553, 0.5, 0.3263, 0.06864, 0.3408, 0.007015, 0.3553, 0.06864, 0.3408, 0.993, 0.3263, 0.9314, 0.3553, 0.9314, 0.3263, 0.5616, 0.3263, 0.5, 0.3553, 0.5, 0.3553, 0.5616, 0.3263, 0.1303, 0.3263, 0.06864, 0.3553, 0.06864, 0.3553, 0.1303, 0.3263, 0.6232, 0.3263, 0.5616, 0.3553, 0.5616, 0.3553, 0.6232, 0.3263, 0.1919, 0.3263, 0.1303, 0.3553, 0.1303, 0.3553, 0.1919, 0.3263, 0.6849, 0.3263, 0.6232, 0.3553, 0.6232, 0.3553, 0.6849, 0.3263, 0.2535, 0.3263, 0.1919, 0.3553, 0.1919, 0.3553, 0.2535, 0.3553, 0.06864, 0.3697, 0.007015, 0.3842, 0.06864, 0.3697, 0.993, 0.3553, 0.9314, 0.3842, 0.9314, 0.3553, 0.5616, 0.3553, 0.5, 0.3842, 0.5, 0.3842, 0.5616, 0.3553, 0.1303, 0.3553, 0.06864, 0.3842, 0.06864, 0.3842, 0.1303, 0.3553, 0.6232, 0.3553, 0.5616, 0.3842, 0.5616, 0.3842, 0.6232, 0.3553, 0.1919, 0.3553, 0.1303, 0.3842, 0.1303, 0.3842, 0.1919, 0.3553, 0.6849, 0.3553, 0.6232, 0.3842, 0.6232, 0.3842, 0.6849, 0.3553, 0.2535, 0.3553, 0.1919, 0.3842, 0.1919, 0.3842, 0.2535, 0.3553, 0.7465, 0.3553, 0.6849, 0.3842, 0.6849, 0.3842, 0.7465, 0.3553, 0.3151, 0.3553, 0.2535, 0.3842, 0.2535, 0.3842, 0.3151, 0.3553, 0.8081, 0.3553, 0.7465, 0.3842, 0.7465, 0.3842, 0.8081, 0.3553, 0.3768, 0.3553, 0.3151, 0.3842, 0.3151, 0.3842, 0.3768, 0.3553, 0.8697, 0.3553, 0.8081, 0.3842, 0.8081, 0.3842, 0.8697, 0.3553, 0.4384, 0.3553, 0.3768, 0.3842, 0.3768, 0.3842, 0.4384, 0.3553, 0.9314, 0.3553, 0.8697, 0.3842, 0.8697, 0.3842, 0.9314, 0.3553, 0.5, 0.3553, 0.4384, 0.3842, 0.4384, 0.3842, 0.5, 0.3842, 0.3151, 0.3842, 0.2535, 0.4132, 0.2535, 0.4132, 0.3151, 0.3842, 0.8081, 0.3842, 0.7465, 0.4132, 0.7465, 0.4132, 0.8081, 0.3842, 0.3768, 0.3842, 0.3151, 0.4132, 0.3151, 0.4132, 0.3768, 0.3842, 0.8697, 0.3842, 0.8081, 0.4132, 0.8081, 0.4132, 0.8697, 0.3842, 0.4384, 0.3842, 0.3768, 0.4132, 0.3768, 0.4132, 0.4384, 0.3842, 0.9314, 0.3842, 0.8697, 0.4132, 0.8697, 0.4132, 0.9314, 0.3842, 0.5, 0.3842, 0.4384, 0.4132, 0.4384, 0.4132, 0.5, 0.3842, 0.06864, 0.3987, 0.007015, 0.4132, 0.06864, 0.3987, 0.993, 0.3842, 0.9314, 0.4132, 0.9314, 0.3842, 0.5616, 0.3842, 0.5, 0.4132, 0.5, 0.4132, 0.5616, 0.3842, 0.1303, 0.3842, 0.06864, 0.4132, 0.06864, 0.4132, 0.1303, 0.3842, 0.6232, 0.3842, 0.5616, 0.4132, 0.5616, 0.4132, 0.6232, 0.3842, 0.1919, 0.3842, 0.1303, 0.4132, 0.1303, 0.4132, 0.1919, 0.3842, 0.6849, 0.3842, 0.6232, 0.4132, 0.6232, 0.4132, 0.6849, 0.3842, 0.2535, 0.3842, 0.1919, 0.4132, 0.1919, 0.4132, 0.2535, 0.3842, 0.7465, 0.3842, 0.6849, 0.4132, 0.6849, 0.4132, 0.7465, 0.4132, 0.5616, 0.4132, 0.5, 0.4421, 0.5, 0.4421, 0.5616, 0.4132, 0.1303, 0.4132, 0.06864, 0.4421, 0.06864, 0.4421, 0.1303, 0.4132, 0.6232, 0.4132, 0.5616, 0.4421, 0.5616, 0.4421, 0.6232, 0.4132, 0.1919, 0.4132, 0.1303, 0.4421, 0.1303, 0.4421, 0.1919, 0.4132, 0.6849, 0.4132, 0.6232, 0.4421, 0.6232, 0.4421, 0.6849, 0.4132, 0.2535, 0.4132, 0.1919, 0.4421, 0.1919, 0.4421, 0.2535, 0.4132, 0.7465, 0.4132, 0.6849, 0.4421, 0.6849, 0.4421, 0.7465, 0.4132, 0.3151, 0.4132, 0.2535, 0.4421, 0.2535, 0.4421, 0.3151, 0.4132, 0.8081, 0.4132, 0.7465, 0.4421, 0.7465, 0.4421, 0.8081, 0.4132, 0.3768, 0.4132, 0.3151, 0.4421, 0.3151, 0.4421, 0.3768, 0.4132, 0.8697, 0.4132, 0.8081, 0.4421, 0.8081, 0.4421, 0.8697, 0.4132, 0.4384, 0.4132, 0.3768, 0.4421, 0.3768, 0.4421, 0.4384, 0.4132, 0.9314, 0.4132, 0.8697, 0.4421, 0.8697, 0.4421, 0.9314, 0.4132, 0.5, 0.4132, 0.4384, 0.4421, 0.4384, 0.4421, 0.5, 0.4132, 0.06864, 0.4276, 0.007015, 0.4421, 0.06864, 0.4276, 0.993, 0.4132, 0.9314, 0.4421, 0.9314, 0.4421, 0.8081, 0.4421, 0.7465, 0.4711, 0.7465, 0.4711, 0.8081, 0.4421, 0.3768, 0.4421, 0.3151, 0.4711, 0.3151, 0.4711, 0.3768, 0.4421, 0.8697, 0.4421, 0.8081, 0.4711, 0.8081, 0.4711, 0.8697, 0.4421, 0.4384, 0.4421, 0.3768, 0.4711, 0.3768, 0.4711, 0.4384, 0.4421, 0.9314, 0.4421, 0.8697, 0.4711, 0.8697, 0.4711, 0.9314, 0.4421, 0.5, 0.4421, 0.4384, 0.4711, 0.4384, 0.4711, 0.5, 0.4421, 0.06864, 0.4566, 0.007015, 0.4711, 0.06864, 0.4566, 0.993, 0.4421, 0.9314, 0.4711, 0.9314, 0.4421, 0.5616, 0.4421, 0.5, 0.4711, 0.5, 0.4711, 0.5616, 0.4421, 0.1303, 0.4421, 0.06864, 0.4711, 0.06864, 0.4711, 0.1303, 0.4421, 0.6232, 0.4421, 0.5616, 0.4711, 0.5616, 0.4711, 0.6232, 0.4421, 0.1919, 0.4421, 0.1303, 0.4711, 0.1303, 0.4711, 0.1919, 0.4421, 0.6849, 0.4421, 0.6232, 0.4711, 0.6232, 0.4711, 0.6849, 0.4421, 0.2535, 0.4421, 0.1919, 0.4711, 0.1919, 0.4711, 0.2535, 0.4421, 0.7465, 0.4421, 0.6849, 0.4711, 0.6849, 0.4711, 0.7465, 0.4421, 0.3151, 0.4421, 0.2535, 0.4711, 0.2535, 0.4711, 0.3151, 0.4711, 0.1303, 0.4711, 0.06864, 0.5, 0.06864, 0.5, 0.1303, 0.4711, 0.6232, 0.4711, 0.5616, 0.5, 0.5616, 0.5, 0.6232, 0.4711, 0.1919, 0.4711, 0.1303, 0.5, 0.1303, 0.5, 0.1919, 0.4711, 0.6849, 0.4711, 0.6232, 0.5, 0.6232, 0.5, 0.6849, 0.4711, 0.2535, 0.4711, 0.1919, 0.5, 0.1919, 0.5, 0.2535, 0.4711, 0.7465, 0.4711, 0.6849, 0.5, 0.6849, 0.5, 0.7465, 0.4711, 0.3151, 0.4711, 0.2535, 0.5, 0.2535, 0.5, 0.3151, 0.4711, 0.8081, 0.4711, 0.7465, 0.5, 0.7465, 0.5, 0.8081, 0.4711, 0.3768, 0.4711, 0.3151, 0.5, 0.3151, 0.5, 0.3768, 0.4711, 0.8697, 0.4711, 0.8081, 0.5, 0.8081, 0.5, 0.8697, 0.4711, 0.4384, 0.4711, 0.3768, 0.5, 0.3768, 0.5, 0.4384, 0.4711, 0.9314, 0.4711, 0.8697, 0.5, 0.8697, 0.5, 0.9314, 0.4711, 0.5, 0.4711, 0.4384, 0.5, 0.4384, 0.5, 0.5, 0.4711, 0.06864, 0.4855, 0.007015, 0.5, 0.06864, 0.4855, 0.993, 0.4711, 0.9314, 0.5, 0.9314, 0.4711, 0.5616, 0.4711, 0.5, 0.5, 0.5, 0.5, 0.5616, 0.5, 0.3768, 0.5, 0.3151, 0.5289, 0.3151, 0.5289, 0.3768, 0.5, 0.8697, 0.5, 0.8081, 0.5289, 0.8081, 0.5289, 0.8697, 0.5, 0.4384, 0.5, 0.3768, 0.5289, 0.3768, 0.5289, 0.4384, 0.5, 0.9314, 0.5, 0.8697, 0.5289, 0.8697, 0.5289, 0.9314, 0.5, 0.5, 0.5, 0.4384, 0.5289, 0.4384, 0.5289, 0.5, 0.5, 0.06864, 0.5145, 0.007015, 0.5289, 0.06864, 0.5145, 0.993, 0.5, 0.9314, 0.5289, 0.9314, 0.5, 0.5616, 0.5, 0.5, 0.5289, 0.5, 0.5289, 0.5616, 0.5, 0.1303, 0.5, 0.06864, 0.5289, 0.06864, 0.5289, 0.1303, 0.5, 0.6232, 0.5, 0.5616, 0.5289, 0.5616, 0.5289, 0.6232, 0.5, 0.1919, 0.5, 0.1303, 0.5289, 0.1303, 0.5289, 0.1919, 0.5, 0.6849, 0.5, 0.6232, 0.5289, 0.6232, 0.5289, 0.6849, 0.5, 0.2535, 0.5, 0.1919, 0.5289, 0.1919, 0.5289, 0.2535, 0.5, 0.7465, 0.5, 0.6849, 0.5289, 0.6849, 0.5289, 0.7465, 0.5, 0.3151, 0.5, 0.2535, 0.5289, 0.2535, 0.5289, 0.3151, 0.5, 0.8081, 0.5, 0.7465, 0.5289, 0.7465, 0.5289, 0.8081, 0.5289, 0.6232, 0.5289, 0.5616, 0.5579, 0.5616, 0.5579, 0.6232, 0.5289, 0.1919, 0.5289, 0.1303, 0.5579, 0.1303, 0.5579, 0.1919, 0.5289, 0.6849, 0.5289, 0.6232, 0.5579, 0.6232, 0.5579, 0.6849, 0.5289, 0.2535, 0.5289, 0.1919, 0.5579, 0.1919, 0.5579, 0.2535, 0.5289, 0.7465, 0.5289, 0.6849, 0.5579, 0.6849, 0.5579, 0.7465, 0.5289, 0.3151, 0.5289, 0.2535, 0.5579, 0.2535, 0.5579, 0.3151, 0.5289, 0.8081, 0.5289, 0.7465, 0.5579, 0.7465, 0.5579, 0.8081, 0.5289, 0.3768, 0.5289, 0.3151, 0.5579, 0.3151, 0.5579, 0.3768, 0.5289, 0.8697, 0.5289, 0.8081, 0.5579, 0.8081, 0.5579, 0.8697, 0.5289, 0.4384, 0.5289, 0.3768, 0.5579, 0.3768, 0.5579, 0.4384, 0.5289, 0.9314, 0.5289, 0.8697, 0.5579, 0.8697, 0.5579, 0.9314, 0.5289, 0.5, 0.5289, 0.4384, 0.5579, 0.4384, 0.5579, 0.5, 0.5289, 0.06864, 0.5434, 0.007015, 0.5579, 0.06864, 0.5434, 0.993, 0.5289, 0.9314, 0.5579, 0.9314, 0.5289, 0.5616, 0.5289, 0.5, 0.5579, 0.5, 0.5579, 0.5616, 0.5289, 0.1303, 0.5289, 0.06864, 0.5579, 0.06864, 0.5579, 0.1303, 0.5579, 0.8697, 0.5579, 0.8081, 0.5868, 0.8081, 0.5868, 0.8697, 0.5579, 0.4384, 0.5579, 0.3768, 0.5868, 0.3768, 0.5868, 0.4384, 0.5579, 0.9314, 0.5579, 0.8697, 0.5868, 0.8697, 0.5868, 0.9314, 0.5579, 0.5, 0.5579, 0.4384, 0.5868, 0.4384, 0.5868, 0.5, 0.5579, 0.06864, 0.5724, 0.007015, 0.5868, 0.06864, 0.5724, 0.993, 0.5579, 0.9314, 0.5868, 0.9314, 0.5579, 0.5616, 0.5579, 0.5, 0.5868, 0.5, 0.5868, 0.5616, 0.5579, 0.1303, 0.5579, 0.06864, 0.5868, 0.06864, 0.5868, 0.1303, 0.5579, 0.6232, 0.5579, 0.5616, 0.5868, 0.5616, 0.5868, 0.6232, 0.5579, 0.1919, 0.5579, 0.1303, 0.5868, 0.1303, 0.5868, 0.1919, 0.5579, 0.6849, 0.5579, 0.6232, 0.5868, 0.6232, 0.5868, 0.6849, 0.5579, 0.2535, 0.5579, 0.1919, 0.5868, 0.1919, 0.5868, 0.2535, 0.5579, 0.7465, 0.5579, 0.6849, 0.5868, 0.6849, 0.5868, 0.7465, 0.5579, 0.3151, 0.5579, 0.2535, 0.5868, 0.2535, 0.5868, 0.3151, 0.5579, 0.8081, 0.5579, 0.7465, 0.5868, 0.7465, 0.5868, 0.8081, 0.5579, 0.3768, 0.5579, 0.3151, 0.5868, 0.3151, 0.5868, 0.3768, 0.5868, 0.6849, 0.5868, 0.6232, 0.6158, 0.6232, 0.6158, 0.6849, 0.5868, 0.2535, 0.5868, 0.1919, 0.6158, 0.1919, 0.6158, 0.2535, 0.5868, 0.7465, 0.5868, 0.6849, 0.6158, 0.6849, 0.6158, 0.7465, 0.5868, 0.3151, 0.5868, 0.2535, 0.6158, 0.2535, 0.6158, 0.3151, 0.5868, 0.8081, 0.5868, 0.7465, 0.6158, 0.7465, 0.6158, 0.8081, 0.5868, 0.3768, 0.5868, 0.3151, 0.6158, 0.3151, 0.6158, 0.3768, 0.5868, 0.8697, 0.5868, 0.8081, 0.6158, 0.8081, 0.6158, 0.8697, 0.5868, 0.4384, 0.5868, 0.3768, 0.6158, 0.3768, 0.6158, 0.4384, 0.5868, 0.9314, 0.5868, 0.8697, 0.6158, 0.8697, 0.6158, 0.9314, 0.5868, 0.5, 0.5868, 0.4384, 0.6158, 0.4384, 0.6158, 0.5, 0.5868, 0.06864, 0.6013, 0.007015, 0.6158, 0.06864, 0.6013, 0.993, 0.5868, 0.9314, 0.6158, 0.9314, 0.5868, 0.5616, 0.5868, 0.5, 0.6158, 0.5, 0.6158, 0.5616, 0.5868, 0.1303, 0.5868, 0.06864, 0.6158, 0.06864, 0.6158, 0.1303, 0.5868, 0.6232, 0.5868, 0.5616, 0.6158, 0.5616, 0.6158, 0.6232, 0.5868, 0.1919, 0.5868, 0.1303, 0.6158, 0.1303, 0.6158, 0.1919, 0.6158, 0.9314, 0.6158, 0.8697, 0.6447, 0.8697, 0.6447, 0.9314, 0.6158, 0.5, 0.6158, 0.4384, 0.6447, 0.4384, 0.6447, 0.5, 0.6158, 0.06864, 0.6303, 0.007015, 0.6447, 0.06864, 0.6303, 0.993, 0.6158, 0.9314, 0.6447, 0.9314, 0.6158, 0.5616, 0.6158, 0.5, 0.6447, 0.5, 0.6447, 0.5616, 0.6158, 0.1303, 0.6158, 0.06864, 0.6447, 0.06864, 0.6447, 0.1303, 0.6158, 0.6232, 0.6158, 0.5616, 0.6447, 0.5616, 0.6447, 0.6232, 0.6158, 0.1919, 0.6158, 0.1303, 0.6447, 0.1303, 0.6447, 0.1919, 0.6158, 0.6849, 0.6158, 0.6232, 0.6447, 0.6232, 0.6447, 0.6849, 0.6158, 0.2535, 0.6158, 0.1919, 0.6447, 0.1919, 0.6447, 0.2535, 0.6158, 0.7465, 0.6158, 0.6849, 0.6447, 0.6849, 0.6447, 0.7465, 0.6158, 0.3151, 0.6158, 0.2535, 0.6447, 0.2535, 0.6447, 0.3151, 0.6158, 0.8081, 0.6158, 0.7465, 0.6447, 0.7465, 0.6447, 0.8081, 0.6158, 0.3768, 0.6158, 0.3151, 0.6447, 0.3151, 0.6447, 0.3768, 0.6158, 0.8697, 0.6158, 0.8081, 0.6447, 0.8081, 0.6447, 0.8697, 0.6158, 0.4384, 0.6158, 0.3768, 0.6447, 0.3768, 0.6447, 0.4384, 0.6447, 0.2535, 0.6447, 0.1919, 0.6737, 0.1919, 0.6737, 0.2535, 0.6447, 0.7465, 0.6447, 0.6849, 0.6737, 0.6849, 0.6737, 0.7465, 0.6447, 0.3151, 0.6447, 0.2535, 0.6737, 0.2535, 0.6737, 0.3151, 0.6447, 0.8081, 0.6447, 0.7465, 0.6737, 0.7465, 0.6737, 0.8081, 0.6447, 0.3768, 0.6447, 0.3151, 0.6737, 0.3151, 0.6737, 0.3768, 0.6447, 0.8697, 0.6447, 0.8081, 0.6737, 0.8081, 0.6737, 0.8697, 0.6447, 0.4384, 0.6447, 0.3768, 0.6737, 0.3768, 0.6737, 0.4384, 0.6447, 0.9314, 0.6447, 0.8697, 0.6737, 0.8697, 0.6737, 0.9314, 0.6447, 0.5, 0.6447, 0.4384, 0.6737, 0.4384, 0.6737, 0.5, 0.6447, 0.06864, 0.6592, 0.007015, 0.6737, 0.06864, 0.6592, 0.993, 0.6447, 0.9314, 0.6737, 0.9314, 0.6447, 0.5616, 0.6447, 0.5, 0.6737, 0.5, 0.6737, 0.5616, 0.6447, 0.1303, 0.6447, 0.06864, 0.6737, 0.06864, 0.6737, 0.1303, 0.6447, 0.6232, 0.6447, 0.5616, 0.6737, 0.5616, 0.6737, 0.6232, 0.6447, 0.1919, 0.6447, 0.1303, 0.6737, 0.1303, 0.6737, 0.1919, 0.6447, 0.6849, 0.6447, 0.6232, 0.6737, 0.6232, 0.6737, 0.6849, 0.6737, 0.5, 0.6737, 0.4384, 0.7026, 0.4384, 0.7026, 0.5, 0.6737, 0.06864, 0.6882, 0.007015, 0.7026, 0.06864, 0.6882, 0.993, 0.6737, 0.9314, 0.7026, 0.9314, 0.6737, 0.5616, 0.6737, 0.5, 0.7026, 0.5, 0.7026, 0.5616, 0.6737, 0.1303, 0.6737, 0.06864, 0.7026, 0.06864, 0.7026, 0.1303, 0.6737, 0.6232, 0.6737, 0.5616, 0.7026, 0.5616, 0.7026, 0.6232, 0.6737, 0.1919, 0.6737, 0.1303, 0.7026, 0.1303, 0.7026, 0.1919, 0.6737, 0.6849, 0.6737, 0.6232, 0.7026, 0.6232, 0.7026, 0.6849, 0.6737, 0.2535, 0.6737, 0.1919, 0.7026, 0.1919, 0.7026, 0.2535, 0.6737, 0.7465, 0.6737, 0.6849, 0.7026, 0.6849, 0.7026, 0.7465, 0.6737, 0.3151, 0.6737, 0.2535, 0.7026, 0.2535, 0.7026, 0.3151, 0.6737, 0.8081, 0.6737, 0.7465, 0.7026, 0.7465, 0.7026, 0.8081, 0.6737, 0.3768, 0.6737, 0.3151, 0.7026, 0.3151, 0.7026, 0.3768, 0.6737, 0.8697, 0.6737, 0.8081, 0.7026, 0.8081, 0.7026, 0.8697, 0.6737, 0.4384, 0.6737, 0.3768, 0.7026, 0.3768, 0.7026, 0.4384, 0.6737, 0.9314, 0.6737, 0.8697, 0.7026, 0.8697, 0.7026, 0.9314, 0.7026, 0.7465, 0.7026, 0.6849, 0.7316, 0.6849, 0.7316, 0.7465, 0.7026, 0.3151, 0.7026, 0.2535, 0.7316, 0.2535, 0.7316, 0.3151, 0.7026, 0.8081, 0.7026, 0.7465, 0.7316, 0.7465, 0.7316, 0.8081, 0.7026, 0.3768, 0.7026, 0.3151, 0.7316, 0.3151, 0.7316, 0.3768, 0.7026, 0.8697, 0.7026, 0.8081, 0.7316, 0.8081, 0.7316, 0.8697, 0.7026, 0.4384, 0.7026, 0.3768, 0.7316, 0.3768, 0.7316, 0.4384, 0.7026, 0.9314, 0.7026, 0.8697, 0.7316, 0.8697, 0.7316, 0.9314, 0.7026, 0.5, 0.7026, 0.4384, 0.7316, 0.4384, 0.7316, 0.5, 0.7026, 0.06864, 0.7171, 0.007015, 0.7316, 0.06864, 0.7171, 0.993, 0.7026, 0.9314, 0.7316, 0.9314, 0.7026, 0.5616, 0.7026, 0.5, 0.7316, 0.5, 0.7316, 0.5616, 0.7026, 0.1303, 0.7026, 0.06864, 0.7316, 0.06864, 0.7316, 0.1303, 0.7026, 0.6232, 0.7026, 0.5616, 0.7316, 0.5616, 0.7316, 0.6232, 0.7026, 0.1919, 0.7026, 0.1303, 0.7316, 0.1303, 0.7316, 0.1919, 0.7026, 0.6849, 0.7026, 0.6232, 0.7316, 0.6232, 0.7316, 0.6849, 0.7026, 0.2535, 0.7026, 0.1919, 0.7316, 0.1919, 0.7316, 0.2535, 0.7316, 0.06864, 0.7461, 0.007015, 0.7605, 0.06864, 0.7461, 0.993, 0.7316, 0.9314, 0.7605, 0.9314, 0.7316, 0.5616, 0.7316, 0.5, 0.7605, 0.5, 0.7605, 0.5616, 0.7316, 0.1303, 0.7316, 0.06864, 0.7605, 0.06864, 0.7605, 0.1303, 0.7316, 0.6232, 0.7316, 0.5616, 0.7605, 0.5616, 0.7605, 0.6232, 0.7316, 0.1919, 0.7316, 0.1303, 0.7605, 0.1303, 0.7605, 0.1919, 0.7316, 0.6849, 0.7316, 0.6232, 0.7605, 0.6232, 0.7605, 0.6849, 0.7316, 0.2535, 0.7316, 0.1919, 0.7605, 0.1919, 0.7605, 0.2535, 0.7316, 0.7465, 0.7316, 0.6849, 0.7605, 0.6849, 0.7605, 0.7465, 0.7316, 0.3151, 0.7316, 0.2535, 0.7605, 0.2535, 0.7605, 0.3151, 0.7316, 0.8081, 0.7316, 0.7465, 0.7605, 0.7465, 0.7605, 0.8081, 0.7316, 0.3768, 0.7316, 0.3151, 0.7605, 0.3151, 0.7605, 0.3768, 0.7316, 0.8697, 0.7316, 0.8081, 0.7605, 0.8081, 0.7605, 0.8697, 0.7316, 0.4384, 0.7316, 0.3768, 0.7605, 0.3768, 0.7605, 0.4384, 0.7316, 0.9314, 0.7316, 0.8697, 0.7605, 0.8697, 0.7605, 0.9314, 0.7316, 0.5, 0.7316, 0.4384, 0.7605, 0.4384, 0.7605, 0.5, 0.7605, 0.3151, 0.7605, 0.2535, 0.7895, 0.2535, 0.7895, 0.3151, 0.7605, 0.8081, 0.7605, 0.7465, 0.7895, 0.7465, 0.7895, 0.8081, 0.7605, 0.3768, 0.7605, 0.3151, 0.7895, 0.3151, 0.7895, 0.3768, 0.7605, 0.8697, 0.7605, 0.8081, 0.7895, 0.8081, 0.7895, 0.8697, 0.7605, 0.4384, 0.7605, 0.3768, 0.7895, 0.3768, 0.7895, 0.4384, 0.7605, 0.9314, 0.7605, 0.8697, 0.7895, 0.8697, 0.7895, 0.9314, 0.7605, 0.5, 0.7605, 0.4384, 0.7895, 0.4384, 0.7895, 0.5, 0.7605, 0.06864, 0.775, 0.007015, 0.7895, 0.06864, 0.775, 0.993, 0.7605, 0.9314, 0.7895, 0.9314, 0.7605, 0.5616, 0.7605, 0.5, 0.7895, 0.5, 0.7895, 0.5616, 0.7605, 0.1303, 0.7605, 0.06864, 0.7895, 0.06864, 0.7895, 0.1303, 0.7605, 0.6232, 0.7605, 0.5616, 0.7895, 0.5616, 0.7895, 0.6232, 0.7605, 0.1919, 0.7605, 0.1303, 0.7895, 0.1303, 0.7895, 0.1919, 0.7605, 0.6849, 0.7605, 0.6232, 0.7895, 0.6232, 0.7895, 0.6849, 0.7605, 0.2535, 0.7605, 0.1919, 0.7895, 0.1919, 0.7895, 0.2535, 0.7605, 0.7465, 0.7605, 0.6849, 0.7895, 0.6849, 0.7895, 0.7465, 0.7895, 0.5616, 0.7895, 0.5, 0.8184, 0.5, 0.8184, 0.5616, 0.7895, 0.1303, 0.7895, 0.06864, 0.8184, 0.06864, 0.8184, 0.1303, 0.7895, 0.6232, 0.7895, 0.5616, 0.8184, 0.5616, 0.8184, 0.6232, 0.7895, 0.1919, 0.7895, 0.1303, 0.8184, 0.1303, 0.8184, 0.1919, 0.7895, 0.6849, 0.7895, 0.6232, 0.8184, 0.6232, 0.8184, 0.6849, 0.7895, 0.2535, 0.7895, 0.1919, 0.8184, 0.1919, 0.8184, 0.2535, 0.7895, 0.7465, 0.7895, 0.6849, 0.8184, 0.6849, 0.8184, 0.7465, 0.7895, 0.3151, 0.7895, 0.2535, 0.8184, 0.2535, 0.8184, 0.3151, 0.7895, 0.8081, 0.7895, 0.7465, 0.8184, 0.7465, 0.8184, 0.8081, 0.7895, 0.3768, 0.7895, 0.3151, 0.8184, 0.3151, 0.8184, 0.3768, 0.7895, 0.8697, 0.7895, 0.8081, 0.8184, 0.8081, 0.8184, 0.8697, 0.7895, 0.4384, 0.7895, 0.3768, 0.8184, 0.3768, 0.8184, 0.4384, 0.7895, 0.9314, 0.7895, 0.8697, 0.8184, 0.8697, 0.8184, 0.9314, 0.7895, 0.5, 0.7895, 0.4384, 0.8184, 0.4384, 0.8184, 0.5, 0.7895, 0.06864, 0.8039, 0.007015, 0.8184, 0.06864, 0.8039, 0.993, 0.7895, 0.9314, 0.8184, 0.9314, 0.8184, 0.8081, 0.8184, 0.7465, 0.8474, 0.7465, 0.8474, 0.8081, 0.8184, 0.3768, 0.8184, 0.3151, 0.8474, 0.3151, 0.8474, 0.3768, 0.8184, 0.8697, 0.8184, 0.8081, 0.8474, 0.8081, 0.8474, 0.8697, 0.8184, 0.4384, 0.8184, 0.3768, 0.8474, 0.3768, 0.8474, 0.4384, 0.8184, 0.9314, 0.8184, 0.8697, 0.8474, 0.8697, 0.8474, 0.9314, 0.8184, 0.5, 0.8184, 0.4384, 0.8474, 0.4384, 0.8474, 0.5, 0.8184, 0.06864, 0.8329, 0.007015, 0.8474, 0.06864, 0.8329, 0.993, 0.8184, 0.9314, 0.8474, 0.9314, 0.8184, 0.5616, 0.8184, 0.5, 0.8474, 0.5, 0.8474, 0.5616, 0.8184, 0.1303, 0.8184, 0.06864, 0.8474, 0.06864, 0.8474, 0.1303, 0.8184, 0.6232, 0.8184, 0.5616, 0.8474, 0.5616, 0.8474, 0.6232, 0.8184, 0.1919, 0.8184, 0.1303, 0.8474, 0.1303, 0.8474, 0.1919, 0.8184, 0.6849, 0.8184, 0.6232, 0.8474, 0.6232, 0.8474, 0.6849, 0.8184, 0.2535, 0.8184, 0.1919, 0.8474, 0.1919, 0.8474, 0.2535, 0.8184, 0.7465, 0.8184, 0.6849, 0.8474, 0.6849, 0.8474, 0.7465, 0.8184, 0.3151, 0.8184, 0.2535, 0.8474, 0.2535, 0.8474, 0.3151, 0.8474, 0.6232, 0.8474, 0.5616, 0.8763, 0.5616, 0.8763, 0.6232, 0.8474, 0.1919, 0.8474, 0.1303, 0.8763, 0.1303, 0.8763, 0.1919, 0.8474, 0.6849, 0.8474, 0.6232, 0.8763, 0.6232, 0.8763, 0.6849, 0.8474, 0.2535, 0.8474, 0.1919, 0.8763, 0.1919, 0.8763, 0.2535, 0.8474, 0.7465, 0.8474, 0.6849, 0.8763, 0.6849, 0.8763, 0.7465, 0.8474, 0.3151, 0.8474, 0.2535, 0.8763, 0.2535, 0.8763, 0.3151, 0.8474, 0.8081, 0.8474, 0.7465, 0.8763, 0.7465, 0.8763, 0.8081, 0.8474, 0.3768, 0.8474, 0.3151, 0.8763, 0.3151, 0.8763, 0.3768, 0.8474, 0.8697, 0.8474, 0.8081, 0.8763, 0.8081, 0.8763, 0.8697, 0.8474, 0.4384, 0.8474, 0.3768, 0.8763, 0.3768, 0.8763, 0.4384, 0.8474, 0.9314, 0.8474, 0.8697, 0.8763, 0.8697, 0.8763, 0.9314, 0.8474, 0.5, 0.8474, 0.4384, 0.8763, 0.4384, 0.8763, 0.5, 0.8474, 0.06864, 0.8618, 0.007015, 0.8763, 0.06864, 0.8618, 0.993, 0.8474, 0.9314, 0.8763, 0.9314, 0.8474, 0.5616, 0.8474, 0.5, 0.8763, 0.5, 0.8763, 0.5616, 0.8474, 0.1303, 0.8474, 0.06864, 0.8763, 0.06864, 0.8763, 0.1303, 0.8763, 0.8697, 0.8763, 0.8081, 0.9053, 0.8081, 0.9053, 0.8697, 0.8763, 0.4384, 0.8763, 0.3768, 0.9053, 0.3768, 0.9053, 0.4384, 0.8763, 0.9314, 0.8763, 0.8697, 0.9053, 0.8697, 0.9053, 0.9314, 0.8763, 0.5, 0.8763, 0.4384, 0.9053, 0.4384, 0.9053, 0.5, 0.8763, 0.06864, 0.8908, 0.007015, 0.9053, 0.06864, 0.8908, 0.993, 0.8763, 0.9314, 0.9053, 0.9314, 0.8763, 0.5616, 0.8763, 0.5, 0.9053, 0.5, 0.9053, 0.5616, 0.8763, 0.1303, 0.8763, 0.06864, 0.9053, 0.06864, 0.9053, 0.1303, 0.8763, 0.6232, 0.8763, 0.5616, 0.9053, 0.5616, 0.9053, 0.6232, 0.8763, 0.1919, 0.8763, 0.1303, 0.9053, 0.1303, 0.9053, 0.1919, 0.8763, 0.6849, 0.8763, 0.6232, 0.9053, 0.6232, 0.9053, 0.6849, 0.8763, 0.2535, 0.8763, 0.1919, 0.9053, 0.1919, 0.9053, 0.2535, 0.8763, 0.7465, 0.8763, 0.6849, 0.9053, 0.6849, 0.9053, 0.7465, 0.8763, 0.3151, 0.8763, 0.2535, 0.9053, 0.2535, 0.9053, 0.3151, 0.8763, 0.8081, 0.8763, 0.7465, 0.9053, 0.7465, 0.9053, 0.8081, 0.8763, 0.3768, 0.8763, 0.3151, 0.9053, 0.3151, 0.9053, 0.3768, 0.9053, 0.1919, 0.9053, 0.1303, 0.9342, 0.1303, 0.9342, 0.1919, 0.9053, 0.6849, 0.9053, 0.6232, 0.9342, 0.6232, 0.9342, 0.6849, 0.9053, 0.2535, 0.9053, 0.1919, 0.9342, 0.1919, 0.9342, 0.2535, 0.9053, 0.7465, 0.9053, 0.6849, 0.9342, 0.6849, 0.9342, 0.7465, 0.9053, 0.3151, 0.9053, 0.2535, 0.9342, 0.2535, 0.9342, 0.3151, 0.9053, 0.8081, 0.9053, 0.7465, 0.9342, 0.7465, 0.9342, 0.8081, 0.9053, 0.3768, 0.9053, 0.3151, 0.9342, 0.3151, 0.9342, 0.3768, 0.9053, 0.8697, 0.9053, 0.8081, 0.9342, 0.8081, 0.9342, 0.8697, 0.9053, 0.4384, 0.9053, 0.3768, 0.9342, 0.3768, 0.9342, 0.4384, 0.9053, 0.9314, 0.9053, 0.8697, 0.9342, 0.8697, 0.9342, 0.9314, 0.9053, 0.5, 0.9053, 0.4384, 0.9342, 0.4384, 0.9342, 0.5, 0.9053, 0.06864, 0.9197, 0.007015, 0.9342, 0.06864, 0.9197, 0.993, 0.9053, 0.9314, 0.9342, 0.9314, 0.9053, 0.5616, 0.9053, 0.5, 0.9342, 0.5, 0.9342, 0.5616, 0.9053, 0.1303, 0.9053, 0.06864, 0.9342, 0.06864, 0.9342, 0.1303, 0.9053, 0.6232, 0.9053, 0.5616, 0.9342, 0.5616, 0.9342, 0.6232, 0.9342, 0.4384, 0.9342, 0.3768, 0.9632, 0.3768, 0.9632, 0.4384, 0.9342, 0.9314, 0.9342, 0.8697, 0.9632, 0.8697, 0.9632, 0.9314, 0.9342, 0.5, 0.9342, 0.4384, 0.9632, 0.4384, 0.9632, 0.5, 0.9342, 0.06864, 0.9487, 0.007015, 0.9632, 0.06864, 0.9487, 0.993, 0.9342, 0.9314, 0.9632, 0.9314, 0.9342, 0.5616, 0.9342, 0.5, 0.9632, 0.5, 0.9632, 0.5616, 0.9342, 0.1303, 0.9342, 0.06864, 0.9632, 0.06864, 0.9632, 0.1303, 0.9342, 0.6232, 0.9342, 0.5616, 0.9632, 0.5616, 0.9632, 0.6232, 0.9342, 0.1919, 0.9342, 0.1303, 0.9632, 0.1303, 0.9632, 0.1919, 0.9342, 0.6849, 0.9342, 0.6232, 0.9632, 0.6232, 0.9632, 0.6849, 0.9342, 0.2535, 0.9342, 0.1919, 0.9632, 0.1919, 0.9632, 0.2535, 0.9342, 0.7465, 0.9342, 0.6849, 0.9632, 0.6849, 0.9632, 0.7465, 0.9342, 0.3151, 0.9342, 0.2535, 0.9632, 0.2535, 0.9632, 0.3151, 0.9342, 0.8081, 0.9342, 0.7465, 0.9632, 0.7465, 0.9632, 0.8081, 0.9342, 0.3768, 0.9342, 0.3151, 0.9632, 0.3151, 0.9632, 0.3768, 0.9342, 0.8697, 0.9342, 0.8081, 0.9632, 0.8081, 0.9632, 0.8697, 0.03685, 0.6849, 0.03685, 0.6232, 0.06579, 0.6232, 0.06579, 0.6849, 0.03685, 0.2535, 0.03685, 0.1919, 0.06579, 0.1919, 0.06579, 0.2535, 0.03685, 0.7465, 0.03685, 0.6849, 0.06579, 0.6849, 0.06579, 0.7465, 0.03685, 0.3151, 0.03685, 0.2535, 0.06579, 0.2535, 0.06579, 0.3151, 0.03685, 0.8081, 0.03685, 0.7465, 0.06579, 0.7465, 0.06579, 0.8081, 0.03685, 0.3768, 0.03685, 0.3151, 0.06579, 0.3151, 0.06579, 0.3768, 0.03685, 0.8697, 0.03685, 0.8081, 0.06579, 0.8081, 0.06579, 0.8697, 0.03685, 0.4384, 0.03685, 0.3768, 0.06579, 0.3768, 0.06579, 0.4384, 0.03685, 0.9314, 0.03685, 0.8697, 0.06579, 0.8697, 0.06579, 0.9314, 0.03685, 0.5, 0.03685, 0.4384, 0.06579, 0.4384, 0.06579, 0.5, 0.03685, 0.06864, 0.05132, 0.007015, 0.06579, 0.06864, 0.05132, 0.993, 0.03685, 0.9314, 0.06579, 0.9314, 0.03685, 0.5616, 0.03685, 0.5, 0.06579, 0.5, 0.06579, 0.5616, 0.03685, 0.1303, 0.03685, 0.06864, 0.06579, 0.06864, 0.06579, 0.1303, 0.03685, 0.6232, 0.03685, 0.5616, 0.06579, 0.5616, 0.06579, 0.6232, 0.03685, 0.1919, 0.03685, 0.1303, 0.06579, 0.1303, 0.06579, 0.1919, 0.06579, 0.9314, 0.06579, 0.8697, 0.09474, 0.8697, 0.09474, 0.9314, 0.06579, 0.5, 0.06579, 0.4384, 0.09474, 0.4384, 0.09474, 0.5, 0.06579, 0.06864, 0.08027, 0.007015, 0.09474, 0.06864, 0.08027, 0.993, 0.06579, 0.9314, 0.09474, 0.9314, 0.06579, 0.5616, 0.06579, 0.5, 0.09474, 0.5, 0.09474, 0.5616, 0.06579, 0.1303, 0.06579, 0.06864, 0.09474, 0.06864, 0.09474, 0.1303, 0.06579, 0.6232, 0.06579, 0.5616, 0.09474, 0.5616, 0.09474, 0.6232, 0.06579, 0.1919, 0.06579, 0.1303, 0.09474, 0.1303, 0.09474, 0.1919, 0.06579, 0.6849, 0.06579, 0.6232, 0.09474, 0.6232, 0.09474, 0.6849, 0.06579, 0.2535, 0.06579, 0.1919, 0.09474, 0.1919, 0.09474, 0.2535, 0.06579, 0.7465, 0.06579, 0.6849, 0.09474, 0.6849, 0.09474, 0.7465, 0.06579, 0.3151, 0.06579, 0.2535, 0.09474, 0.2535, 0.09474, 0.3151, 0.06579, 0.8081, 0.06579, 0.7465, 0.09474, 0.7465, 0.09474, 0.8081, 0.06579, 0.3768, 0.06579, 0.3151, 0.09474, 0.3151, 0.09474, 0.3768, 0.06579, 0.8697, 0.06579, 0.8081, 0.09474, 0.8081, 0.09474, 0.8697, 0.06579, 0.4384, 0.06579, 0.3768, 0.09474, 0.3768, 0.09474, 0.4384, 0.09474, 0.2535, 0.09474, 0.1919, 0.1237, 0.1919, 0.1237, 0.2535, 0.09474, 0.7465, 0.09474, 0.6849, 0.1237, 0.6849, 0.1237, 0.7465, 0.09474, 0.3151, 0.09474, 0.2535, 0.1237, 0.2535, 0.1237, 0.3151, 0.09474, 0.8081, 0.09474, 0.7465, 0.1237, 0.7465, 0.1237, 0.8081, 0.09474, 0.3768, 0.09474, 0.3151, 0.1237, 0.3151, 0.1237, 0.3768, 0.09474, 0.8697, 0.09474, 0.8081, 0.1237, 0.8081, 0.1237, 0.8697, 0.09474, 0.4384, 0.09474, 0.3768, 0.1237, 0.3768, 0.1237, 0.4384, 0.09474, 0.9314, 0.09474, 0.8697, 0.1237, 0.8697, 0.1237, 0.9314, 0.09474, 0.5, 0.09474, 0.4384, 0.1237, 0.4384, 0.1237, 0.5, 0.09474, 0.06864, 0.1092, 0.007015, 0.1237, 0.06864, 0.1092, 0.993, 0.09474, 0.9314, 0.1237, 0.9314, 0.09474, 0.5616, 0.09474, 0.5, 0.1237, 0.5, 0.1237, 0.5616, 0.09474, 0.1303, 0.09474, 0.06864, 0.1237, 0.06864, 0.1237, 0.1303, 0.09474, 0.6232, 0.09474, 0.5616, 0.1237, 0.5616, 0.1237, 0.6232, 0.09474, 0.1919, 0.09474, 0.1303, 0.1237, 0.1303, 0.1237, 0.1919, 0.09474, 0.6849, 0.09474, 0.6232, 0.1237, 0.6232, 0.1237, 0.6849, 0.1237, 0.5, 0.1237, 0.4384, 0.1526, 0.4384, 0.1526, 0.5, 0.1237, 0.06864, 0.1382, 0.007015, 0.1526, 0.06864, 0.1382, 0.993, 0.1237, 0.9314, 0.1526, 0.9314, 0.1237, 0.5616, 0.1237, 0.5, 0.1526, 0.5, 0.1526, 0.5616, 0.1237, 0.1303, 0.1237, 0.06864, 0.1526, 0.06864, 0.1526, 0.1303, 0.1237, 0.6232, 0.1237, 0.5616, 0.1526, 0.5616, 0.1526, 0.6232, 0.1237, 0.1919, 0.1237, 0.1303, 0.1526, 0.1303, 0.1526, 0.1919, 0.1237, 0.6849, 0.1237, 0.6232, 0.1526, 0.6232, 0.1526, 0.6849, 0.1237, 0.2535, 0.1237, 0.1919, 0.1526, 0.1919, 0.1526, 0.2535, 0.1237, 0.7465, 0.1237, 0.6849, 0.1526, 0.6849, 0.1526, 0.7465, 0.1237, 0.3151, 0.1237, 0.2535, 0.1526, 0.2535, 0.1526, 0.3151, 0.1237, 0.8081, 0.1237, 0.7465, 0.1526, 0.7465, 0.1526, 0.8081, 0.1237, 0.3768, 0.1237, 0.3151, 0.1526, 0.3151, 0.1526, 0.3768, 0.1237, 0.8697, 0.1237, 0.8081, 0.1526, 0.8081, 0.1526, 0.8697, 0.1237, 0.4384, 0.1237, 0.3768, 0.1526, 0.3768, 0.1526, 0.4384, 0.1237, 0.9314, 0.1237, 0.8697, 0.1526, 0.8697, 0.1526, 0.9314, 0.1526, 0.7465, 0.1526, 0.6849, 0.1816, 0.6849, 0.1816, 0.7465, 0.1526, 0.3151, 0.1526, 0.2535, 0.1816, 0.2535, 0.1816, 0.3151, 0.1526, 0.8081, 0.1526, 0.7465, 0.1816, 0.7465, 0.1816, 0.8081, 0.1526, 0.3768, 0.1526, 0.3151, 0.1816, 0.3151, 0.1816, 0.3768, 0.1526, 0.8697, 0.1526, 0.8081, 0.1816, 0.8081, 0.1816, 0.8697, 0.1526, 0.4384, 0.1526, 0.3768, 0.1816, 0.3768, 0.1816, 0.4384, 0.1526, 0.9314, 0.1526, 0.8697, 0.1816, 0.8697, 0.1816, 0.9314, 0.1526, 0.5, 0.1526, 0.4384, 0.1816, 0.4384, 0.1816, 0.5, 0.1526, 0.06864, 0.1671, 0.007015, 0.1816, 0.06864, 0.1671, 0.993, 0.1526, 0.9314, 0.1816, 0.9314, 0.1526, 0.5616, 0.1526, 0.5, 0.1816, 0.5, 0.1816, 0.5616, 0.1526, 0.1303, 0.1526, 0.06864, 0.1816, 0.06864, 0.1816, 0.1303, 0.1526, 0.6232, 0.1526, 0.5616, 0.1816, 0.5616, 0.1816, 0.6232, 0.1526, 0.1919, 0.1526, 0.1303, 0.1816, 0.1303, 0.1816, 0.1919, 0.1526, 0.6849, 0.1526, 0.6232, 0.1816, 0.6232, 0.1816, 0.6849, 0.1526, 0.2535, 0.1526, 0.1919, 0.1816, 0.1919, 0.1816, 0.2535, 0.1961, 0.993, 0.1816, 0.9314, 0.2105, 0.9314, 0.1816, 0.5616, 0.1816, 0.5, 0.2105, 0.5, 0.2105, 0.5616, 0.1816, 0.1303, 0.1816, 0.06864, 0.2105, 0.06864, 0.2105, 0.1303, 0.1816, 0.6232, 0.1816, 0.5616, 0.2105, 0.5616, 0.2105, 0.6232, 0.1816, 0.1919, 0.1816, 0.1303, 0.2105, 0.1303, 0.2105, 0.1919, 0.1816, 0.6849, 0.1816, 0.6232, 0.2105, 0.6232, 0.2105, 0.6849, 0.1816, 0.2535, 0.1816, 0.1919, 0.2105, 0.1919, 0.2105, 0.2535, 0.1816, 0.7465, 0.1816, 0.6849, 0.2105, 0.6849, 0.2105, 0.7465, 0.1816, 0.3151, 0.1816, 0.2535, 0.2105, 0.2535, 0.2105, 0.3151, 0.1816, 0.8081, 0.1816, 0.7465, 0.2105, 0.7465, 0.2105, 0.8081, 0.1816, 0.3768, 0.1816, 0.3151, 0.2105, 0.3151, 0.2105, 0.3768, 0.1816, 0.8697, 0.1816, 0.8081, 0.2105, 0.8081, 0.2105, 0.8697, 0.1816, 0.4384, 0.1816, 0.3768, 0.2105, 0.3768, 0.2105, 0.4384, 0.1816, 0.9314, 0.1816, 0.8697, 0.2105, 0.8697, 0.2105, 0.9314, 0.1816, 0.5, 0.1816, 0.4384, 0.2105, 0.4384, 0.2105, 0.5, 0.1816, 0.06864, 0.1961, 0.007015, 0.2105, 0.06864, 0.2105, 0.8081, 0.2105, 0.7465, 0.2395, 0.7465, 0.2395, 0.8081, 0.2105, 0.3768, 0.2105, 0.3151, 0.2395, 0.3151, 0.2395, 0.3768, 0.2105, 0.8697, 0.2105, 0.8081, 0.2395, 0.8081, 0.2395, 0.8697, 0.2105, 0.4384, 0.2105, 0.3768, 0.2395, 0.3768, 0.2395, 0.4384, 0.2105, 0.9314, 0.2105, 0.8697, 0.2395, 0.8697, 0.2395, 0.9314, 0.2105, 0.5, 0.2105, 0.4384, 0.2395, 0.4384, 0.2395, 0.5, 0.2105, 0.06864, 0.225, 0.007015, 0.2395, 0.06864, 0.225, 0.993, 0.2105, 0.9314, 0.2395, 0.9314, 0.2105, 0.5616, 0.2105, 0.5, 0.2395, 0.5, 0.2395, 0.5616, 0.2105, 0.1303, 0.2105, 0.06864, 0.2395, 0.06864, 0.2395, 0.1303, 0.2105, 0.6232, 0.2105, 0.5616, 0.2395, 0.5616, 0.2395, 0.6232, 0.2105, 0.1919, 0.2105, 0.1303, 0.2395, 0.1303, 0.2395, 0.1919, 0.2105, 0.6849, 0.2105, 0.6232, 0.2395, 0.6232, 0.2395, 0.6849, 0.2105, 0.2535, 0.2105, 0.1919, 0.2395, 0.1919, 0.2395, 0.2535, 0.2105, 0.7465, 0.2105, 0.6849, 0.2395, 0.6849, 0.2395, 0.7465, 0.2105, 0.3151, 0.2105, 0.2535, 0.2395, 0.2535, 0.2395, 0.3151, 0.2395, 0.1303, 0.2395, 0.06864, 0.2684, 0.06864, 0.2684, 0.1303, 0.2395, 0.6232, 0.2395, 0.5616, 0.2684, 0.5616, 0.2684, 0.6232, 0.2395, 0.1919, 0.2395, 0.1303, 0.2684, 0.1303, 0.2684, 0.1919, 0.2395, 0.6849, 0.2395, 0.6232, 0.2684, 0.6232, 0.2684, 0.6849, 0.2395, 0.2535, 0.2395, 0.1919, 0.2684, 0.1919, 0.2684, 0.2535, 0.2395, 0.7465, 0.2395, 0.6849, 0.2684, 0.6849, 0.2684, 0.7465, 0.2395, 0.3151, 0.2395, 0.2535, 0.2684, 0.2535, 0.2684, 0.3151, 0.2395, 0.8081, 0.2395, 0.7465, 0.2684, 0.7465, 0.2684, 0.8081, 0.2395, 0.3768, 0.2395, 0.3151, 0.2684, 0.3151, 0.2684, 0.3768, 0.2395, 0.8697, 0.2395, 0.8081, 0.2684, 0.8081, 0.2684, 0.8697, 0.2395, 0.4384, 0.2395, 0.3768, 0.2684, 0.3768, 0.2684, 0.4384, 0.2395, 0.9314, 0.2395, 0.8697, 0.2684, 0.8697, 0.2684, 0.9314, 0.2395, 0.5, 0.2395, 0.4384, 0.2684, 0.4384, 0.2684, 0.5, 0.2395, 0.06864, 0.2539, 0.007015, 0.2684, 0.06864, 0.2539, 0.993, 0.2395, 0.9314, 0.2684, 0.9314, 0.2395, 0.5616, 0.2395, 0.5, 0.2684, 0.5, 0.2684, 0.5616])
me_sphere.materials.append(mat_1)
me_sphere.update()

# ---- objects
ob_camera = bpy.data.objects.new('Camera', cam_camera)
ob_sphere = bpy.data.objects.new('Sphere', me_sphere)
ob_spot = bpy.data.objects.new('Spot', light_spot)

# ---- transforms, parenting, visibility, modifiers, constraints
ob_camera.location = (7.359, -6.926, 4.958)
ob_camera.rotation_euler = (1.109, 0.0, 0.8149)
ob_camera.lock_rotations_4d = False
ob_camera.empty_display_type = 'ARROWS'
ob_camera.color = (0.0, 0.0, 0.0, 0.0)
ob_camera.display_type = 'WIRE'
ob_camera.lineart.crease_threshold = 0.0
ob_sphere.location = (0.0, 0.0, 0.0)
_m = ob_sphere.modifiers.new('Subdivision', 'SUBSURF')
_m.levels = 5
_m.render_levels = 5
ob_spot.location = (4.145, -1.077, 6.251)
ob_spot.rotation_euler = (-0.2485, 0.584, -0.7187)

# ---- collection membership
col_collection.objects.link(ob_camera)
col_collection.objects.link(ob_sphere)
col_collection.objects.link(ob_spot)

# ---- scene / render settings (as saved in the file)
scene.camera = ob_camera
scene.frame_start = 1; scene.frame_end = 250; scene.frame_set(0)
scene.render.engine = 'CYCLES'
bpy.context.view_layer.update()
